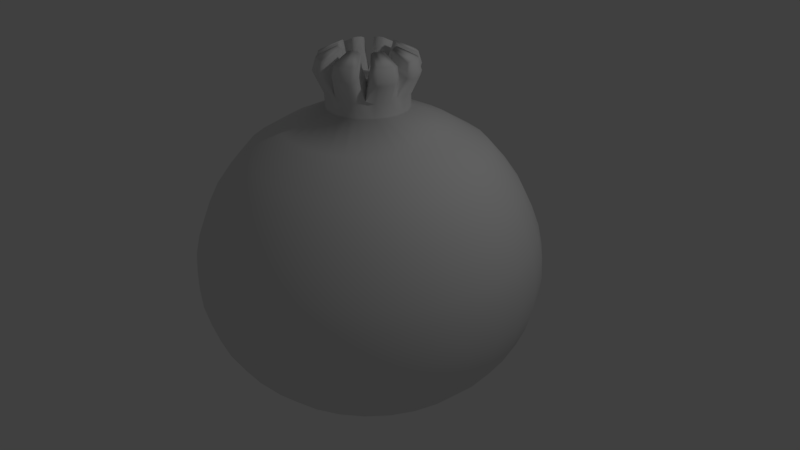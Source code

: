 # Source: moonberry.blend  (saved by Blender 2.78.0; exported with 4.5.12 LTS)
import bpy
from mathutils import Matrix  # noqa: F401  (used for matrix-valued properties, if any)

bpy.ops.wm.read_factory_settings(use_empty=True)
scene = bpy.context.scene
scene.name = 'Scene'

# ---- collections
col_collection_1 = bpy.data.collections.new('Collection 1'); scene.collection.children.link(col_collection_1)

# ---- materials (node trees are filled in below, after node groups)
mat_material_001 = bpy.data.materials.new('Material.001')
mat_material_001.alpha_threshold = 0.0
mat_material_001.use_transparent_shadow = False
mat_material_001.roughness = 0.5

# ---- material node trees

# ---- world
world_world = bpy.data.worlds.new('World'); scene.world = world_world
world_world.color = (0.05088, 0.05088, 0.05088)
world_world.use_sun_shadow = False
world_world.sun_shadow_jitter_overblur = 0.0
world_world.cycles.sampling_method = 'MANUAL'

# ---- cameras
cam_camera = bpy.data.cameras.new('Camera')
cam_camera.clip_end = 100.0
cam_camera.lens = 35.0
cam_camera.sensor_width = 32.0
cam_camera.sensor_height = 18.0
cam_camera.ortho_scale = 7.314
cam_camera.dof.focus_distance = 0.0
cam_camera.dof.aperture_fstop = 128.0

# ---- lights
light_lamp = bpy.data.lights.new('Lamp', 'POINT')
light_lamp.transmission_factor = 0.0
light_lamp.cutoff_distance = 30.0
light_lamp.energy = 100.0
light_lamp.shadow_buffer_clip_start = 1.001
light_lamp.shadow_soft_size = 0.1
light_lamp.shadow_maximum_resolution = 0.006
light_lamp.use_absolute_resolution = True

# ---- meshes
me_cylinder = bpy.data.meshes.new('Cylinder')
me_cylinder.from_pydata([(0.1072, 1.191, -0.9969), (0.09507, 0.512, 1.026), (0.3395, 1.168, -0.9969), (0.1891, 0.3889, 1.02), (0.5629, 1.1, -0.9969), (0.2679, 0.3663, 1.02), (0.7688, 0.9901, -0.9969), (0.3405, 0.3297, 1.02), (0.9492, 0.842, -0.9969), (0.4932, 0.3536, 1.026), (1.097, 0.6616, -0.9969), (0.5063, 0.2412, 1.043), (1.207, 0.4557, -0.9969), (0.5451, 0.1726, 1.043), (1.275, 0.2323, -0.9969), (0.569, 0.09827, 1.043), (1.298, 3.337e-08, -0.9969), (0.6699, 0.0003483, 1.04), (1.275, -0.2323, -0.9969), (0.5677, -0.09768, 1.042), (1.207, -0.4557, -0.9969), (0.5438, -0.1721, 1.042), (1.097, -0.6616, -0.9969), (0.505, -0.2406, 1.042), (0.9492, -0.842, -0.9969), (0.5045, -0.3828, 1.04), (0.7688, -0.9901, -0.9969), (0.3606, -0.3788, 1.043), (0.5629, -1.1, -0.9969), (0.288, -0.4154, 1.043), (0.3395, -1.168, -0.9969), (0.2093, -0.438, 1.043), (0.1072, -1.191, -0.9969), (0.1071, -0.5416, 1.04), (-0.1251, -1.168, -0.9969), (0.004975, -0.4384, 1.043), (-0.3485, -1.1, -0.9969), (-0.0738, -0.4158, 1.043), (-0.5544, -0.9901, -0.9969), (-0.1464, -0.3792, 1.043), (-0.7348, -0.842, -0.9969), (-0.2909, -0.3833, 1.04), (-0.8829, -0.6616, -0.9969), (-0.2918, -0.2411, 1.043), (-0.9929, -0.4557, -0.9969), (-0.3306, -0.1726, 1.043), (-1.061, -0.2323, -0.9969), (-0.3545, -0.09819, 1.043), (-1.084, 1.096e-06, -0.9969), (-0.4559, -8.235e-05, 1.04), (-1.061, 0.2323, -0.9969), (-0.3541, 0.09805, 1.043), (-0.9929, 0.4557, -0.9969), (-0.3302, 0.1724, 1.043), (-0.8829, 0.6616, -0.9969), (-0.2914, 0.241, 1.043), (-0.7348, 0.842, -0.9969), (-0.2907, 0.3831, 1.04), (-0.5544, 0.9901, -0.9969), (-0.1463, 0.379, 1.043), (-0.3485, 1.1, -0.9969), (-0.07372, 0.4156, 1.043), (-0.1251, 1.168, -0.9969), (0.005059, 0.4382, 1.043), (0.1072, 5.236, 0.0), (1.129, 5.135, 0.0), (2.111, 4.837, 0.0), (3.016, 4.353, 0.0), (3.809, 3.702, 0.0), (4.46, 2.909, 0.0), (4.944, 2.004, 0.0), (5.242, 1.021, 0.0), (5.343, -8.263e-07, 0.0), (5.242, -1.021, 0.0), (4.944, -2.004, 0.0), (4.46, -2.909, 0.0), (3.809, -3.702, 0.0), (3.016, -4.353, 0.0), (2.111, -4.837, 0.0), (1.129, -5.135, 0.0), (0.1072, -5.236, 0.0), (-0.9142, -5.135, 0.0), (-1.896, -4.837, 0.0), (-2.802, -4.353, 0.0), (-3.595, -3.702, 0.0), (-4.246, -2.909, 0.0), (-4.73, -2.004, 0.0), (-5.028, -1.021, 0.0), (-5.128, 3.825e-06, 0.0), (-5.028, 1.021, 0.0), (-4.73, 2.004, 0.0), (-4.246, 2.909, 0.0), (-3.595, 3.702, 0.0), (-2.802, 4.353, 0.0), (-1.896, 4.837, 0.0), (-0.9142, 5.135, 0.0), (1.041, 4.696, -0.5), (1.939, 4.424, -0.5), (2.767, 3.981, -0.5), (3.493, 3.386, -0.5), (4.088, 2.66, -0.5), (4.531, 1.832, -0.5), (4.803, 0.9341, -0.5), (4.895, -7.772e-07, -0.5), (4.803, -0.9341, -0.5), (4.531, -1.832, -0.5), (4.088, -2.66, -0.5), (3.493, -3.386, -0.5), (2.767, -3.981, -0.5), (1.939, -4.424, -0.5), (1.041, -4.696, -0.5), (0.1072, -4.788, -0.5), (-0.8269, -4.696, -0.5), (-1.725, -4.424, -0.5), (-2.553, -3.981, -0.5), (-3.278, -3.386, -0.5), (-3.874, -2.66, -0.5), (-4.316, -1.832, -0.5), (-4.589, -0.9341, -0.5), (-4.681, 3.488e-06, -0.5), (-4.589, 0.9341, -0.5), (-4.316, 1.832, -0.5), (-3.874, 2.66, -0.5), (-3.278, 3.386, -0.5), (-2.553, 3.981, -0.5), (-1.725, 4.424, -0.5), (-0.8269, 4.696, -0.5), (0.1072, 4.788, -0.5), (0.1072, 4.112, 0.5), (0.9093, 4.033, 0.5), (1.681, 3.799, 0.5), (2.391, 3.419, 0.5), (3.014, 2.907, 0.5), (3.526, 2.284, 0.5), (3.906, 1.573, 0.5), (4.14, 0.8021, 0.5), (4.219, -5.763e-07, 0.5), (4.14, -0.8021, 0.5), (3.906, -1.573, 0.5), (3.526, -2.284, 0.5), (3.014, -2.907, 0.5), (2.391, -3.419, 0.5), (1.681, -3.799, 0.5), (0.9093, -4.033, 0.5), (0.1072, -4.112, 0.5), (-0.6949, -4.033, 0.5), (-1.466, -3.799, 0.5), (-2.177, -3.419, 0.5), (-2.8, -2.907, 0.5), (-3.311, -2.284, 0.5), (-3.691, -1.573, 0.5), (-3.925, -0.8021, 0.5), (-4.004, 3.078e-06, 0.5), (-3.925, 0.8021, 0.5), (-3.691, 1.573, 0.5), (-3.311, 2.284, 0.5), (-2.8, 2.907, 0.5), (-2.177, 3.419, 0.5), (-1.466, 3.799, 0.5), (-0.6949, 4.033, 0.5), (0.1072, 2.535, 0.75), (0.6017, 2.486, 0.75), (1.077, 2.342, 0.75), (1.516, 2.108, 0.75), (1.9, 1.792, 0.75), (2.215, 1.408, 0.75), (2.449, 0.9701, 0.75), (2.593, 0.4945, 0.75), (2.642, -2.505e-07, 0.75), (2.593, -0.4945, 0.75), (2.449, -0.9701, 0.75), (2.215, -1.408, 0.75), (1.9, -1.792, 0.75), (1.516, -2.108, 0.75), (1.077, -2.342, 0.75), (0.6017, -2.486, 0.75), (0.1072, -2.535, 0.75), (-0.3873, -2.486, 0.75), (-0.8629, -2.342, 0.75), (-1.301, -2.108, 0.75), (-1.685, -1.792, 0.75), (-2.001, -1.408, 0.75), (-2.235, -0.9701, 0.75), (-2.379, -0.4945, 0.75), (-2.428, 2.001e-06, 0.75), (-2.379, 0.4945, 0.75), (-2.235, 0.9701, 0.75), (-2.001, 1.408, 0.75), (-1.685, 1.792, 0.75), (-1.301, 2.108, 0.75), (-0.8629, 2.342, 0.75), (-0.3873, 2.486, 0.75), (1.055, 4.763, 0.25), (1.966, 4.487, 0.25), (2.805, 4.038, 0.25), (3.541, 3.434, 0.25), (4.145, 2.698, 0.25), (4.594, 1.859, 0.25), (4.87, 0.9475, 0.25), (4.964, -7.969e-07, 0.25), (4.87, -0.9475, 0.25), (4.594, -1.859, 0.25), (4.145, -2.698, 0.25), (3.541, -3.434, 0.25), (2.805, -4.038, 0.25), (1.966, -4.487, 0.25), (1.055, -4.763, 0.25), (0.1072, -4.857, 0.25), (-0.8403, -4.763, 0.25), (-1.751, -4.487, 0.25), (-2.591, -4.038, 0.25), (-3.327, -3.434, 0.25), (-3.931, -2.698, 0.25), (-4.38, -1.859, 0.25), (-4.656, -0.9475, 0.25), (-4.749, 3.52e-06, 0.25), (-4.656, 0.9475, 0.25), (-4.38, 1.859, 0.25), (-3.931, 2.698, 0.25), (-3.327, 3.434, 0.25), (-2.591, 4.038, 0.25), (-1.751, 4.487, 0.25), (-0.8403, 4.763, 0.25), (0.1072, 4.857, 0.25), (0.1072, 5.215, -0.25), (1.125, 5.115, -0.25), (2.103, 4.818, -0.25), (3.004, 4.336, -0.25), (3.795, 3.687, -0.25), (4.443, 2.897, -0.25), (4.925, 1.996, -0.25), (5.222, 1.017, -0.25), (5.322, -8.428e-07, -0.25), (5.222, -1.017, -0.25), (4.925, -1.996, -0.25), (4.443, -2.897, -0.25), (3.795, -3.687, -0.25), (3.004, -4.336, -0.25), (2.103, -4.818, -0.25), (1.125, -5.115, -0.25), (0.1072, -5.215, -0.25), (-0.9101, -5.115, -0.25), (-1.888, -4.818, -0.25), (-2.79, -4.336, -0.25), (-3.58, -3.687, -0.25), (-4.229, -2.897, -0.25), (-4.711, -1.996, -0.25), (-5.007, -1.017, -0.25), (-5.108, 3.82e-06, -0.25), (-5.007, 1.017, -0.25), (-4.711, 1.996, -0.25), (-4.229, 2.897, -0.25), (-3.58, 3.687, -0.25), (-2.79, 4.336, -0.25), (-1.888, 4.818, -0.25), (-0.9101, 5.115, -0.25), (0.8375, 3.672, -0.75), (1.54, 3.459, -0.75), (2.187, 3.113, -0.75), (2.754, 2.647, -0.75), (3.22, 2.08, -0.75), (3.566, 1.433, -0.75), (3.779, 0.7303, -0.75), (3.851, -5.356e-07, -0.75), (3.779, -0.7303, -0.75), (3.566, -1.433, -0.75), (3.22, -2.08, -0.75), (2.754, -2.647, -0.75), (2.187, -3.113, -0.75), (1.54, -3.459, -0.75), (0.8375, -3.672, -0.75), (0.1072, -3.744, -0.75), (-0.6231, -3.672, -0.75), (-1.325, -3.459, -0.75), (-1.973, -3.113, -0.75), (-2.54, -2.647, -0.75), (-3.006, -2.08, -0.75), (-3.351, -1.433, -0.75), (-3.564, -0.7303, -0.75), (-3.636, 2.785e-06, -0.75), (-3.564, 0.7303, -0.75), (-3.351, 1.433, -0.75), (-3.005, 2.08, -0.75), (-2.54, 2.647, -0.75), (-1.973, 3.113, -0.75), (-1.325, 3.459, -0.75), (-0.6231, 3.672, -0.75), (0.1072, 3.744, -0.75), (0.6555, 2.757, -0.8777), (1.183, 2.597, -0.8777), (1.669, 2.337, -0.8777), (2.095, 1.987, -0.8777), (2.444, 1.561, -0.8777), (2.704, 1.076, -0.8777), (2.864, 0.5483, -0.8777), (2.918, -3.316e-07, -0.8777), (2.864, -0.5483, -0.8777), (2.704, -1.076, -0.8777), (2.444, -1.561, -0.8777), (2.095, -1.987, -0.8777), (1.669, -2.337, -0.8777), (1.183, -2.597, -0.8777), (0.6555, -2.757, -0.8777), (0.1072, -2.811, -0.8777), (-0.4411, -2.757, -0.8777), (-0.9684, -2.597, -0.8777), (-1.454, -2.337, -0.8777), (-1.88, -1.987, -0.8777), (-2.23, -1.561, -0.8777), (-2.489, -1.076, -0.8777), (-2.649, -0.5483, -0.8777), (-2.703, 2.165e-06, -0.8777), (-2.649, 0.5483, -0.8777), (-2.489, 1.076, -0.8777), (-2.23, 1.561, -0.8777), (-1.88, 1.987, -0.8777), (-1.454, 2.337, -0.8777), (-0.9683, 2.597, -0.8777), (-0.4411, 2.757, -0.8777), (0.1072, 2.811, -0.8777), (0.1072, 4.362, -0.625), (0.9581, 4.278, -0.625), (1.776, 4.03, -0.625), (2.53, 3.627, -0.625), (3.191, 3.084, -0.625), (3.734, 2.423, -0.625), (4.137, 1.669, -0.625), (4.385, 0.8509, -0.625), (4.469, -6.471e-07, -0.625), (4.385, -0.8509, -0.625), (4.137, -1.669, -0.625), (3.734, -2.423, -0.625), (3.191, -3.084, -0.625), (2.53, -3.627, -0.625), (1.776, -4.03, -0.625), (0.9581, -4.278, -0.625), (0.1072, -4.362, -0.625), (-0.7437, -4.278, -0.625), (-1.562, -4.03, -0.625), (-2.316, -3.627, -0.625), (-2.977, -3.084, -0.625), (-3.519, -2.423, -0.625), (-3.923, -1.669, -0.625), (-4.171, -0.8509, -0.625), (-4.255, 3.237e-06, -0.625), (-4.171, 0.8509, -0.625), (-3.923, 1.669, -0.625), (-3.519, 2.423, -0.625), (-2.977, 3.084, -0.625), (-2.316, 3.627, -0.625), (-1.562, 4.03, -0.625), (-0.7437, 4.278, -0.625), (1.093, 4.954, -0.375), (2.04, 4.666, -0.375), (2.913, 4.2, -0.375), (3.679, 3.571, -0.375), (4.307, 2.806, -0.375), (4.773, 1.933, -0.375), (5.061, 0.9853, -0.375), (5.158, -8.38e-07, -0.375), (5.061, -0.9853, -0.375), (4.773, -1.933, -0.375), (4.307, -2.806, -0.375), (3.679, -3.571, -0.375), (2.913, -4.2, -0.375), (2.04, -4.666, -0.375), (1.093, -4.954, -0.375), (0.1072, -5.051, -0.375), (-0.8781, -4.954, -0.375), (-1.826, -4.666, -0.375), (-2.699, -4.2, -0.375), (-3.464, -3.571, -0.375), (-4.092, -2.806, -0.375), (-4.559, -1.933, -0.375), (-4.846, -0.9853, -0.375), (-4.944, 3.661e-06, -0.375), (-4.846, 0.9854, -0.375), (-4.559, 1.933, -0.375), (-4.092, 2.806, -0.375), (-3.464, 3.571, -0.375), (-2.699, 4.2, -0.375), (-1.826, 4.666, -0.375), (-0.8781, 4.954, -0.375), (0.1072, 5.051, -0.375), (0.1072, 5.27, -0.125), (1.135, 5.168, -0.125), (2.124, 4.869, -0.125), (3.035, 4.382, -0.125), (3.833, 3.726, -0.125), (4.489, 2.928, -0.125), (4.976, 2.017, -0.125), (5.276, 1.028, -0.125), (5.377, -8.304e-07, -0.125), (5.276, -1.028, -0.125), (4.976, -2.017, -0.125), (4.489, -2.928, -0.125), (3.833, -3.726, -0.125), (3.035, -4.382, -0.125), (2.124, -4.869, -0.125), (1.135, -5.168, -0.125), (0.1072, -5.27, -0.125), (-0.9209, -5.168, -0.125), (-1.909, -4.869, -0.125), (-2.82, -4.382, -0.125), (-3.619, -3.726, -0.125), (-4.274, -2.928, -0.125), (-4.761, -2.017, -0.125), (-5.061, -1.028, -0.125), (-5.162, 3.855e-06, -0.125), (-5.061, 1.028, -0.125), (-4.761, 2.017, -0.125), (-4.274, 2.928, -0.125), (-3.619, 3.726, -0.125), (-2.82, 4.382, -0.125), (-1.909, 4.869, -0.125), (-0.9209, 5.168, -0.125), (1.101, 4.996, 0.125), (2.056, 4.706, 0.125), (2.937, 4.235, 0.125), (3.709, 3.602, 0.125), (4.342, 2.83, 0.125), (4.813, 1.949, 0.125), (5.103, 0.9937, 0.125), (5.201, -8.357e-07, 0.125), (5.103, -0.9937, 0.125), (4.813, -1.949, 0.125), (4.342, -2.83, 0.125), (3.709, -3.602, 0.125), (2.937, -4.235, 0.125), (2.056, -4.706, 0.125), (1.101, -4.996, 0.125), (0.1072, -5.094, 0.125), (-0.8865, -4.996, 0.125), (-1.842, -4.706, 0.125), (-2.723, -4.235, 0.125), (-3.494, -3.602, 0.125), (-4.128, -2.83, 0.125), (-4.599, -1.949, 0.125), (-4.888, -0.9937, 0.125), (-4.986, 3.698e-06, 0.125), (-4.888, 0.9937, 0.125), (-4.599, 1.949, 0.125), (-4.128, 2.83, 0.125), (-3.494, 3.602, 0.125), (-2.723, 4.235, 0.125), (-1.842, 4.706, 0.125), (-0.8865, 4.996, 0.125), (0.1072, 5.094, 0.125), (0.1072, 4.551, 0.375), (0.9951, 4.464, 0.375), (1.849, 4.205, 0.375), (2.636, 3.784, 0.375), (3.325, 3.218, 0.375), (3.891, 2.529, 0.375), (4.312, 1.742, 0.375), (4.571, 0.8879, 0.375), (4.658, -6.666e-07, 0.375), (4.571, -0.8879, 0.375), (4.312, -1.742, 0.375), (3.891, -2.529, 0.375), (3.325, -3.218, 0.375), (2.636, -3.784, 0.375), (1.849, -4.205, 0.375), (0.9951, -4.464, 0.375), (0.1072, -4.551, 0.375), (-0.7807, -4.464, 0.375), (-1.634, -4.205, 0.375), (-2.421, -3.784, 0.375), (-3.111, -3.218, 0.375), (-3.677, -2.529, 0.375), (-4.098, -1.742, 0.375), (-4.357, -0.8879, 0.375), (-4.444, 3.368e-06, 0.375), (-4.357, 0.8879, 0.375), (-4.098, 1.742, 0.375), (-3.677, 2.529, 0.375), (-3.111, 3.218, 0.375), (-2.421, 3.784, 0.375), (-1.634, 4.205, 0.375), (-0.7807, 4.464, 0.375), (0.8033, 3.5, 0.625), (1.473, 3.297, 0.625), (2.09, 2.967, 0.625), (2.63, 2.523, 0.625), (3.074, 1.982, 0.625), (3.404, 1.365, 0.625), (3.607, 0.6961, 0.625), (3.675, -4.886e-07, 0.625), (3.607, -0.6961, 0.625), (3.404, -1.365, 0.625), (3.074, -1.982, 0.625), (2.63, -2.523, 0.625), (2.09, -2.967, 0.625), (1.473, -3.297, 0.625), (0.8033, -3.5, 0.625), (0.1072, -3.568, 0.625), (-0.5889, -3.5, 0.625), (-1.258, -3.297, 0.625), (-1.875, -2.967, 0.625), (-2.416, -2.523, 0.625), (-2.86, -1.982, 0.625), (-3.189, -1.365, 0.625), (-3.392, -0.6961, 0.625), (-3.461, 2.673e-06, 0.625), (-3.392, 0.6961, 0.625), (-3.189, 1.365, 0.625), (-2.86, 1.982, 0.625), (-2.416, 2.523, 0.625), (-1.875, 2.967, 0.625), (-1.258, 3.297, 0.625), (-0.5889, 3.5, 0.625), (0.1072, 3.568, 0.625), (0.1072, 1.229, 0.8678), (0.3469, 1.205, 0.8678), (0.5774, 1.135, 0.8678), (0.7899, 1.022, 0.8678), (0.9761, 0.8689, 0.8678), (1.129, 0.6827, 0.8678), (1.242, 0.4702, 0.8678), (1.312, 0.2397, 0.8678), (1.336, 2.657e-08, 0.8678), (1.312, -0.2397, 0.8678), (1.242, -0.4702, 0.8678), (1.129, -0.6827, 0.8678), (0.9761, -0.8689, 0.8678), (0.7899, -1.022, 0.8678), (0.5774, -1.135, 0.8678), (0.3469, -1.205, 0.8678), (0.1072, -1.229, 0.8678), (-0.1325, -1.205, 0.8678), (-0.363, -1.135, 0.8678), (-0.5755, -1.022, 0.8678), (-0.7617, -0.8689, 0.8678), (-0.9145, -0.6827, 0.8678), (-1.028, -0.4702, 0.8678), (-1.098, -0.2397, 0.8678), (-1.122, 1.12e-06, 0.8678), (-1.098, 0.2397, 0.8678), (-1.028, 0.4702, 0.8678), (-0.9145, 0.6827, 0.8678), (-0.7617, 0.8689, 0.8678), (-0.5755, 1.022, 0.8678), (-0.363, 1.135, 0.8678), (-0.1325, 1.205, 0.8678), (0.09709, 1.177, 0.9552), (0.3434, 1.188, 0.9342), (0.5706, 1.119, 0.9342), (0.7799, 1.007, 0.9342), (0.9485, 0.8254, 0.9552), (1.151, 0.6884, 0.9519), (1.263, 0.4791, 0.9519), (1.332, 0.2519, 0.9519), (1.311, 0.0002902, 0.9667), (1.331, -0.2515, 0.9514), (1.262, -0.4786, 0.9514), (1.15, -0.688, 0.9514), (0.9579, -0.8496, 0.9666), (0.795, -1.044, 0.9518), (0.5857, -1.156, 0.9518), (0.3585, -1.224, 0.9518), (0.1071, -1.202, 0.967), (-0.1442, -1.225, 0.952), (-0.3714, -1.156, 0.952), (-0.5807, -1.044, 0.952), (-0.7441, -0.8501, 0.967), (-0.9369, -0.6883, 0.9518), (-1.049, -0.479, 0.9518), (-1.118, -0.2519, 0.9518), (-1.097, -6.806e-05, 0.9668), (-1.117, 0.2517, 0.9517), (-1.049, 0.4789, 0.9517), (-0.9367, 0.6882, 0.9517), (-0.7439, 0.8499, 0.9669), (-0.5807, 1.044, 0.9519), (-0.3713, 1.156, 0.9519), (-0.1442, 1.225, 0.9519), (0.7193, 0.3304, 1.143), (0.7479, 0.4594, 1.134), (0.7582, 0.2618, 1.143), (0.7821, 0.1873, 1.143), (0.8943, 0.1195, 1.134), (1.198, 0.8935, 1.076), (1.402, 0.7997, 1.066), (1.517, 0.585, 1.066), (1.588, 0.3521, 1.066), (1.511, 0.1402, 1.076), (0.2046, 0.4268, 1.037), (0.1328, 0.5415, 1.028), (0.1529, 1.176, 0.9701), (0.2835, 0.4042, 1.037), (0.3562, 0.3675, 1.037), (0.4863, 0.4007, 1.028), (0.3648, 1.255, 0.9605), (0.5977, 1.185, 0.9605), (0.8124, 1.07, 0.9605), (0.9083, 0.8641, 0.9701), (0.2964, 0.6509, 1.145), (0.2247, 0.7656, 1.135), (0.2448, 1.4, 1.077), (0.3753, 0.6283, 1.145), (0.448, 0.5916, 1.145), (0.5781, 0.6248, 1.135), (0.4566, 1.479, 1.068), (0.6896, 1.409, 1.068), (0.9043, 1.294, 1.068), (1.0, 1.088, 1.077), (-0.02937, 1.398, 1.086), (-0.009251, 0.7631, 1.144), (-0.2326, 0.5891, 1.153), (-0.3627, 0.6223, 1.144), (-0.1599, 0.6258, 1.153), (-0.081, 0.6484, 1.153), (-0.7847, 1.086, 1.086), (-0.6889, 1.291, 1.076), (-0.4742, 1.406, 1.076), (-0.2412, 1.477, 1.076), (-0.565, 0.1861, 1.152), (-0.6772, 0.1184, 1.142), (-0.541, 0.2606, 1.152), (-0.5022, 0.3293, 1.152), (-0.5308, 0.4583, 1.142), (-1.294, 0.1391, 1.085), (-1.37, 0.3509, 1.075), (-1.3, 0.5839, 1.075), (-1.185, 0.7986, 1.075), (-0.9812, 0.8923, 1.085), (-0.5039, -0.33, 1.143), (-0.5325, -0.459, 1.133), (-0.5428, -0.2614, 1.143), (-0.5667, -0.1869, 1.143), (-0.679, -0.1191, 1.133), (-0.983, -0.8931, 1.076), (-1.187, -0.7993, 1.066), (-1.301, -0.5846, 1.066), (-1.372, -0.3517, 1.066), (-1.296, -0.1398, 1.076), (-0.08144, -0.6495, 1.144), (-0.009686, -0.7642, 1.134), (-0.1603, -0.6269, 1.144), (-0.2331, -0.5902, 1.144), (-0.3632, -0.6234, 1.134), (-0.02981, -1.399, 1.077), (-0.2416, -1.478, 1.067), (-0.4746, -1.407, 1.067), (-0.6893, -1.293, 1.067), (-0.7851, -1.087, 1.077), (0.4466, -0.588, 1.143), (0.5767, -0.6212, 1.133), (0.3738, -0.6247, 1.143), (0.2949, -0.6473, 1.143), (0.2232, -0.762, 1.133), (0.9986, -1.085, 1.076), (0.9028, -1.29, 1.066), (0.6881, -1.405, 1.066), (0.4551, -1.476, 1.066), (0.2433, -1.397, 1.076), (0.7748, -0.1842, 1.14), (0.8871, -0.1165, 1.13), (0.7509, -0.2587, 1.14), (0.712, -0.3274, 1.14), (0.7406, -0.4564, 1.13), (1.504, -0.1372, 1.073), (1.58, -0.349, 1.063), (1.51, -0.582, 1.063), (1.395, -0.7967, 1.063), (1.191, -0.8904, 1.073), (-0.5412, -0.3456, 1.161), (-0.5699, -0.4746, 1.151), (-0.5801, -0.277, 1.161), (-0.6041, -0.2025, 1.161), (-0.7163, -0.1347, 1.151), (-1.02, -0.9087, 1.093), (-1.224, -0.8149, 1.084), (-1.339, -0.6002, 1.084), (-1.409, -0.3673, 1.084), (-1.333, -0.1554, 1.093), (-0.09666, -0.6866, 1.162), (-0.02491, -0.8013, 1.152), (-0.1756, -0.664, 1.162), (-0.2483, -0.6273, 1.162), (-0.3784, -0.6605, 1.152), (-0.04503, -1.436, 1.094), (-0.2569, -1.515, 1.085), (-0.4898, -1.444, 1.085), (-0.7045, -1.33, 1.085), (-0.8004, -1.124, 1.094), (0.7568, 0.3461, 1.171), (0.7854, 0.4751, 1.161), (0.7956, 0.2775, 1.171), (0.8196, 0.203, 1.171), (0.9318, 0.1352, 1.161), (1.236, 0.9092, 1.103), (1.44, 0.8154, 1.094), (1.554, 0.6007, 1.094), (1.625, 0.3677, 1.094), (1.549, 0.1559, 1.103), (0.3117, 0.6882, 1.172), (0.24, 0.8029, 1.163), (0.2601, 1.437, 1.105), (0.3906, 0.6656, 1.172), (0.4633, 0.6289, 1.172), (0.5934, 0.6621, 1.163), (0.4719, 1.517, 1.095), (0.7049, 1.446, 1.095), (0.9196, 1.331, 1.095), (1.015, 1.125, 1.105), (0.4617, -0.6248, 1.17), (0.5918, -0.658, 1.161), (0.3889, -0.6615, 1.17), (0.31, -0.6841, 1.17), (0.2383, -0.7988, 1.161), (1.014, -1.121, 1.103), (0.9179, -1.327, 1.093), (0.7032, -1.442, 1.093), (0.4702, -1.513, 1.093), (0.2584, -1.433, 1.103), (0.8113, -0.1995, 1.167), (0.9235, -0.1317, 1.157), (0.7873, -0.274, 1.167), (0.7485, -0.3426, 1.167), (0.7771, -0.4716, 1.157), (1.54, -0.1524, 1.1), (1.617, -0.3643, 1.09), (1.546, -0.5972, 1.09), (1.431, -0.8119, 1.09), (1.228, -0.9057, 1.1), (-0.5412, -0.3456, 1.17), (-0.5699, -0.4746, 1.161), (-0.5801, -0.277, 1.17), (-0.6041, -0.2025, 1.17), (-0.7163, -0.1347, 1.161), (-1.02, -0.9087, 1.103), (-1.224, -0.8149, 1.093), (-1.339, -0.6002, 1.093), (-1.409, -0.3673, 1.093), (-1.333, -0.1554, 1.103), (-0.09666, -0.6866, 1.171), (-0.02491, -0.8013, 1.162), (-0.1756, -0.664, 1.171), (-0.2483, -0.6273, 1.171), (-0.3784, -0.6605, 1.162), (-0.04503, -1.436, 1.104), (-0.2569, -1.515, 1.095), (-0.4898, -1.444, 1.095), (-0.7045, -1.33, 1.095), (-0.8004, -1.124, 1.104), (-0.05468, 1.398, 1.162), (-0.02785, 0.8352, 1.213), (-0.3051, 0.7143, 1.22), (-0.3995, 0.6864, 1.213), (-0.2145, 0.7608, 1.22), (-0.1163, 0.7895, 1.22), (-0.7677, 1.104, 1.162), (-0.6467, 1.24, 1.162), (-0.4499, 1.345, 1.162), (-0.2363, 1.41, 1.162), (-0.7032, 0.2224, 1.218), (-0.7484, 0.1372, 1.212), (-0.6734, 0.3168, 1.218), (-0.625, 0.4038, 1.218), (-0.5944, 0.4963, 1.212), (-1.296, 0.1648, 1.16), (-1.306, 0.3458, 1.16), (-1.242, 0.5588, 1.16), (-1.136, 0.7552, 1.16), (-1.0, 0.875, 1.16), (0.8425, 0.4051, 1.219), (0.8119, 0.4976, 1.213), (0.8909, 0.3181, 1.219), (0.9207, 0.2237, 1.219), (0.9659, 0.1385, 1.213), (1.218, 0.8763, 1.162), (1.354, 0.7565, 1.162), (1.459, 0.5601, 1.162), (1.524, 0.3471, 1.162), (1.513, 0.1661, 1.162), (0.3318, 0.7923, 1.221), (0.2434, 0.8379, 1.214), (0.2702, 1.401, 1.163), (0.4301, 0.7636, 1.221), (0.5206, 0.7171, 1.221), (0.6151, 0.6892, 1.214), (0.4518, 1.413, 1.163), (0.6654, 1.348, 1.163), (0.8623, 1.243, 1.163), (0.9832, 1.107, 1.163), (0.519, -0.713, 1.219), (0.6134, -0.6851, 1.212), (0.4284, -0.7595, 1.219), (0.3302, -0.7882, 1.219), (0.2417, -0.8338, 1.212), (0.9816, -1.103, 1.161), (0.8606, -1.239, 1.161), (0.6637, -1.344, 1.161), (0.4501, -1.409, 1.161), (0.2685, -1.397, 1.161), (0.9124, -0.2202, 1.215), (0.9575, -0.135, 1.209), (0.8826, -0.3146, 1.215), (0.8342, -0.4016, 1.215), (0.8036, -0.4941, 1.209), (1.505, -0.1626, 1.158), (1.516, -0.3436, 1.158), (1.451, -0.5566, 1.158), (1.346, -0.753, 1.158), (1.21, -0.8728, 1.158), (-0.627, -0.4046, 1.219), (-0.5964, -0.4971, 1.212), (-0.6754, -0.3176, 1.219), (-0.7052, -0.2232, 1.219), (-0.7503, -0.138, 1.212), (-1.002, -0.8758, 1.161), (-1.138, -0.756, 1.161), (-1.244, -0.5596, 1.161), (-1.308, -0.3466, 1.161), (-1.298, -0.1656, 1.161), (-0.1168, -0.7907, 1.22), (-0.02835, -0.8364, 1.214), (-0.215, -0.7621, 1.22), (-0.3056, -0.7156, 1.22), (-0.4, -0.6876, 1.214), (-0.05518, -1.399, 1.162), (-0.2368, -1.411, 1.162), (-0.4504, -1.346, 1.162), (-0.6472, -1.241, 1.162), (-0.7682, -1.105, 1.162)], [], [(9, 548, 595, 591), (544, 1, 587, 588), (547, 546, 593, 594), (3, 5, 589, 586), (13, 15, 579, 578), (548, 9, 577, 581), (15, 17, 580, 579), (550, 549, 582, 583), (553, 552, 661, 662), (17, 19, 656, 657), (19, 21, 658, 656), (554, 553, 662, 663), (29, 31, 649, 648), (31, 33, 650, 649), (560, 559, 654, 655), (557, 556, 651, 652), (35, 37, 638, 636), (564, 563, 644, 645), (41, 564, 645, 640), (37, 39, 639, 638), (47, 49, 630, 629), (49, 568, 635, 630), (567, 566, 633, 634), (564, 41, 627, 631), (568, 49, 617, 621), (51, 53, 618, 616), (53, 55, 619, 618), (571, 570, 623, 624), (573, 572, 612, 613), (572, 57, 609, 612), (3, 1, 63, 61, 59, 57, 55, 53, 51, 49, 47, 45, 43, 41, 39, 37, 35, 33, 31, 29, 27, 25, 23, 21, 19, 17, 15, 13, 11, 9, 7, 5), (1, 544, 606, 607), (574, 573, 613, 614), (0, 2, 4, 6, 8, 10, 12, 14, 16, 18, 20, 22, 24, 26, 28, 30, 32, 34, 36, 38, 40, 42, 44, 46, 48, 50, 52, 54, 56, 58, 60, 62), (415, 95, 64, 384), (414, 94, 95, 415), (413, 93, 94, 414), (412, 92, 93, 413), (411, 91, 92, 412), (410, 90, 91, 411), (409, 89, 90, 410), (408, 88, 89, 409), (407, 87, 88, 408), (406, 86, 87, 407), (405, 85, 86, 406), (404, 84, 85, 405), (403, 83, 84, 404), (402, 82, 83, 403), (401, 81, 82, 402), (400, 80, 81, 401), (399, 79, 80, 400), (398, 78, 79, 399), (397, 77, 78, 398), (396, 76, 77, 397), (395, 75, 76, 396), (394, 74, 75, 395), (393, 73, 74, 394), (392, 72, 73, 393), (391, 71, 72, 392), (390, 70, 71, 391), (389, 69, 70, 390), (388, 68, 69, 389), (387, 67, 68, 388), (386, 66, 67, 387), (385, 65, 66, 386), (384, 64, 65, 385), (320, 127, 96, 321), (321, 96, 97, 322), (322, 97, 98, 323), (323, 98, 99, 324), (324, 99, 100, 325), (325, 100, 101, 326), (326, 101, 102, 327), (327, 102, 103, 328), (328, 103, 104, 329), (329, 104, 105, 330), (330, 105, 106, 331), (331, 106, 107, 332), (332, 107, 108, 333), (333, 108, 109, 334), (334, 109, 110, 335), (335, 110, 111, 336), (336, 111, 112, 337), (337, 112, 113, 338), (338, 113, 114, 339), (339, 114, 115, 340), (340, 115, 116, 341), (341, 116, 117, 342), (342, 117, 118, 343), (343, 118, 119, 344), (344, 119, 120, 345), (345, 120, 121, 346), (346, 121, 122, 347), (347, 122, 123, 348), (348, 123, 124, 349), (349, 124, 125, 350), (350, 125, 126, 351), (351, 126, 127, 320), (479, 159, 128, 448), (478, 158, 159, 479), (477, 157, 158, 478), (476, 156, 157, 477), (475, 155, 156, 476), (474, 154, 155, 475), (473, 153, 154, 474), (472, 152, 153, 473), (471, 151, 152, 472), (470, 150, 151, 471), (469, 149, 150, 470), (468, 148, 149, 469), (467, 147, 148, 468), (466, 146, 147, 467), (465, 145, 146, 466), (464, 144, 145, 465), (463, 143, 144, 464), (462, 142, 143, 463), (461, 141, 142, 462), (460, 140, 141, 461), (459, 139, 140, 460), (458, 138, 139, 459), (457, 137, 138, 458), (456, 136, 137, 457), (455, 135, 136, 456), (454, 134, 135, 455), (453, 133, 134, 454), (452, 132, 133, 453), (451, 131, 132, 452), (450, 130, 131, 451), (449, 129, 130, 450), (448, 128, 129, 449), (510, 191, 160, 511), (509, 190, 191, 510), (508, 189, 190, 509), (507, 188, 189, 508), (506, 187, 188, 507), (505, 186, 187, 506), (504, 185, 186, 505), (503, 184, 185, 504), (502, 183, 184, 503), (501, 182, 183, 502), (500, 181, 182, 501), (499, 180, 181, 500), (498, 179, 180, 499), (497, 178, 179, 498), (496, 177, 178, 497), (495, 176, 177, 496), (494, 175, 176, 495), (493, 174, 175, 494), (492, 173, 174, 493), (491, 172, 173, 492), (490, 171, 172, 491), (489, 170, 171, 490), (488, 169, 170, 489), (487, 168, 169, 488), (486, 167, 168, 487), (485, 166, 167, 486), (484, 165, 166, 485), (483, 164, 165, 484), (482, 163, 164, 483), (481, 162, 163, 482), (480, 161, 162, 481), (511, 160, 161, 480), (447, 223, 192, 416), (416, 192, 193, 417), (417, 193, 194, 418), (418, 194, 195, 419), (419, 195, 196, 420), (420, 196, 197, 421), (421, 197, 198, 422), (422, 198, 199, 423), (423, 199, 200, 424), (424, 200, 201, 425), (425, 201, 202, 426), (426, 202, 203, 427), (427, 203, 204, 428), (428, 204, 205, 429), (429, 205, 206, 430), (430, 206, 207, 431), (431, 207, 208, 432), (432, 208, 209, 433), (433, 209, 210, 434), (434, 210, 211, 435), (435, 211, 212, 436), (436, 212, 213, 437), (437, 213, 214, 438), (438, 214, 215, 439), (439, 215, 216, 440), (440, 216, 217, 441), (441, 217, 218, 442), (442, 218, 219, 443), (443, 219, 220, 444), (444, 220, 221, 445), (445, 221, 222, 446), (446, 222, 223, 447), (383, 224, 225, 352), (352, 225, 226, 353), (353, 226, 227, 354), (354, 227, 228, 355), (355, 228, 229, 356), (356, 229, 230, 357), (357, 230, 231, 358), (358, 231, 232, 359), (359, 232, 233, 360), (360, 233, 234, 361), (361, 234, 235, 362), (362, 235, 236, 363), (363, 236, 237, 364), (364, 237, 238, 365), (365, 238, 239, 366), (366, 239, 240, 367), (367, 240, 241, 368), (368, 241, 242, 369), (369, 242, 243, 370), (370, 243, 244, 371), (371, 244, 245, 372), (372, 245, 246, 373), (373, 246, 247, 374), (374, 247, 248, 375), (375, 248, 249, 376), (376, 249, 250, 377), (377, 250, 251, 378), (378, 251, 252, 379), (379, 252, 253, 380), (380, 253, 254, 381), (381, 254, 255, 382), (382, 255, 224, 383), (318, 286, 287, 319), (317, 285, 286, 318), (316, 284, 285, 317), (315, 283, 284, 316), (314, 282, 283, 315), (313, 281, 282, 314), (312, 280, 281, 313), (311, 279, 280, 312), (310, 278, 279, 311), (309, 277, 278, 310), (308, 276, 277, 309), (307, 275, 276, 308), (306, 274, 275, 307), (305, 273, 274, 306), (304, 272, 273, 305), (303, 271, 272, 304), (302, 270, 271, 303), (301, 269, 270, 302), (300, 268, 269, 301), (299, 267, 268, 300), (298, 266, 267, 299), (297, 265, 266, 298), (296, 264, 265, 297), (295, 263, 264, 296), (294, 262, 263, 295), (293, 261, 262, 294), (292, 260, 261, 293), (291, 259, 260, 292), (290, 258, 259, 291), (289, 257, 258, 290), (288, 256, 257, 289), (319, 287, 256, 288), (0, 319, 288, 2), (2, 288, 289, 4), (4, 289, 290, 6), (6, 290, 291, 8), (8, 291, 292, 10), (10, 292, 293, 12), (12, 293, 294, 14), (14, 294, 295, 16), (16, 295, 296, 18), (18, 296, 297, 20), (20, 297, 298, 22), (22, 298, 299, 24), (24, 299, 300, 26), (26, 300, 301, 28), (28, 301, 302, 30), (30, 302, 303, 32), (32, 303, 304, 34), (34, 304, 305, 36), (36, 305, 306, 38), (38, 306, 307, 40), (40, 307, 308, 42), (42, 308, 309, 44), (44, 309, 310, 46), (46, 310, 311, 48), (48, 311, 312, 50), (50, 312, 313, 52), (52, 313, 314, 54), (54, 314, 315, 56), (56, 315, 316, 58), (58, 316, 317, 60), (60, 317, 318, 62), (62, 318, 319, 0), (286, 351, 320, 287), (285, 350, 351, 286), (284, 349, 350, 285), (283, 348, 349, 284), (282, 347, 348, 283), (281, 346, 347, 282), (280, 345, 346, 281), (279, 344, 345, 280), (278, 343, 344, 279), (277, 342, 343, 278), (276, 341, 342, 277), (275, 340, 341, 276), (274, 339, 340, 275), (273, 338, 339, 274), (272, 337, 338, 273), (271, 336, 337, 272), (270, 335, 336, 271), (269, 334, 335, 270), (268, 333, 334, 269), (267, 332, 333, 268), (266, 331, 332, 267), (265, 330, 331, 266), (264, 329, 330, 265), (263, 328, 329, 264), (262, 327, 328, 263), (261, 326, 327, 262), (260, 325, 326, 261), (259, 324, 325, 260), (258, 323, 324, 259), (257, 322, 323, 258), (256, 321, 322, 257), (287, 320, 321, 256), (126, 382, 383, 127), (125, 381, 382, 126), (124, 380, 381, 125), (123, 379, 380, 124), (122, 378, 379, 123), (121, 377, 378, 122), (120, 376, 377, 121), (119, 375, 376, 120), (118, 374, 375, 119), (117, 373, 374, 118), (116, 372, 373, 117), (115, 371, 372, 116), (114, 370, 371, 115), (113, 369, 370, 114), (112, 368, 369, 113), (111, 367, 368, 112), (110, 366, 367, 111), (109, 365, 366, 110), (108, 364, 365, 109), (107, 363, 364, 108), (106, 362, 363, 107), (105, 361, 362, 106), (104, 360, 361, 105), (103, 359, 360, 104), (102, 358, 359, 103), (101, 357, 358, 102), (100, 356, 357, 101), (99, 355, 356, 100), (98, 354, 355, 99), (97, 353, 354, 98), (96, 352, 353, 97), (127, 383, 352, 96), (224, 384, 385, 225), (225, 385, 386, 226), (226, 386, 387, 227), (227, 387, 388, 228), (228, 388, 389, 229), (229, 389, 390, 230), (230, 390, 391, 231), (231, 391, 392, 232), (232, 392, 393, 233), (233, 393, 394, 234), (234, 394, 395, 235), (235, 395, 396, 236), (236, 396, 397, 237), (237, 397, 398, 238), (238, 398, 399, 239), (239, 399, 400, 240), (240, 400, 401, 241), (241, 401, 402, 242), (242, 402, 403, 243), (243, 403, 404, 244), (244, 404, 405, 245), (245, 405, 406, 246), (246, 406, 407, 247), (247, 407, 408, 248), (248, 408, 409, 249), (249, 409, 410, 250), (250, 410, 411, 251), (251, 411, 412, 252), (252, 412, 413, 253), (253, 413, 414, 254), (254, 414, 415, 255), (255, 415, 384, 224), (95, 446, 447, 64), (94, 445, 446, 95), (93, 444, 445, 94), (92, 443, 444, 93), (91, 442, 443, 92), (90, 441, 442, 91), (89, 440, 441, 90), (88, 439, 440, 89), (87, 438, 439, 88), (86, 437, 438, 87), (85, 436, 437, 86), (84, 435, 436, 85), (83, 434, 435, 84), (82, 433, 434, 83), (81, 432, 433, 82), (80, 431, 432, 81), (79, 430, 431, 80), (78, 429, 430, 79), (77, 428, 429, 78), (76, 427, 428, 77), (75, 426, 427, 76), (74, 425, 426, 75), (73, 424, 425, 74), (72, 423, 424, 73), (71, 422, 423, 72), (70, 421, 422, 71), (69, 420, 421, 70), (68, 419, 420, 69), (67, 418, 419, 68), (66, 417, 418, 67), (65, 416, 417, 66), (64, 447, 416, 65), (223, 448, 449, 192), (192, 449, 450, 193), (193, 450, 451, 194), (194, 451, 452, 195), (195, 452, 453, 196), (196, 453, 454, 197), (197, 454, 455, 198), (198, 455, 456, 199), (199, 456, 457, 200), (200, 457, 458, 201), (201, 458, 459, 202), (202, 459, 460, 203), (203, 460, 461, 204), (204, 461, 462, 205), (205, 462, 463, 206), (206, 463, 464, 207), (207, 464, 465, 208), (208, 465, 466, 209), (209, 466, 467, 210), (210, 467, 468, 211), (211, 468, 469, 212), (212, 469, 470, 213), (213, 470, 471, 214), (214, 471, 472, 215), (215, 472, 473, 216), (216, 473, 474, 217), (217, 474, 475, 218), (218, 475, 476, 219), (219, 476, 477, 220), (220, 477, 478, 221), (221, 478, 479, 222), (222, 479, 448, 223), (128, 511, 480, 129), (129, 480, 481, 130), (130, 481, 482, 131), (131, 482, 483, 132), (132, 483, 484, 133), (133, 484, 485, 134), (134, 485, 486, 135), (135, 486, 487, 136), (136, 487, 488, 137), (137, 488, 489, 138), (138, 489, 490, 139), (139, 490, 491, 140), (140, 491, 492, 141), (141, 492, 493, 142), (142, 493, 494, 143), (143, 494, 495, 144), (144, 495, 496, 145), (145, 496, 497, 146), (146, 497, 498, 147), (147, 498, 499, 148), (148, 499, 500, 149), (149, 500, 501, 150), (150, 501, 502, 151), (151, 502, 503, 152), (152, 503, 504, 153), (153, 504, 505, 154), (154, 505, 506, 155), (155, 506, 507, 156), (156, 507, 508, 157), (157, 508, 509, 158), (158, 509, 510, 159), (159, 510, 511, 128), (191, 543, 512, 160), (190, 542, 543, 191), (189, 541, 542, 190), (188, 540, 541, 189), (187, 539, 540, 188), (186, 538, 539, 187), (185, 537, 538, 186), (184, 536, 537, 185), (183, 535, 536, 184), (182, 534, 535, 183), (181, 533, 534, 182), (180, 532, 533, 181), (179, 531, 532, 180), (178, 530, 531, 179), (177, 529, 530, 178), (176, 528, 529, 177), (175, 527, 528, 176), (174, 526, 527, 175), (173, 525, 526, 174), (172, 524, 525, 173), (171, 523, 524, 172), (170, 522, 523, 171), (169, 521, 522, 170), (168, 520, 521, 169), (167, 519, 520, 168), (166, 518, 519, 167), (165, 517, 518, 166), (164, 516, 517, 165), (163, 515, 516, 164), (162, 514, 515, 163), (161, 513, 514, 162), (160, 512, 513, 161), (543, 575, 544, 512), (542, 574, 575, 543), (541, 573, 574, 542), (540, 572, 573, 541), (539, 571, 572, 540), (538, 570, 571, 539), (537, 569, 570, 538), (536, 568, 569, 537), (535, 567, 568, 536), (534, 566, 567, 535), (533, 565, 566, 534), (532, 564, 565, 533), (531, 563, 564, 532), (530, 562, 563, 531), (529, 561, 562, 530), (528, 560, 561, 529), (527, 559, 560, 528), (526, 558, 559, 527), (525, 557, 558, 526), (524, 556, 557, 525), (523, 555, 556, 524), (522, 554, 555, 523), (521, 553, 554, 522), (520, 552, 553, 521), (519, 551, 552, 520), (518, 550, 551, 519), (517, 549, 550, 518), (516, 548, 549, 517), (515, 547, 548, 516), (514, 546, 547, 515), (513, 545, 546, 514), (512, 544, 545, 513), (666, 668, 728, 726), (605, 604, 704, 705), (667, 666, 726, 727), (601, 605, 705, 701), (549, 548, 581, 582), (17, 552, 585, 580), (11, 13, 578, 576), (552, 551, 584, 585), (9, 11, 576, 577), (551, 550, 583, 584), (591, 595, 605, 601), (588, 587, 597, 598), (593, 592, 602, 603), (590, 591, 601, 600), (546, 545, 592, 593), (545, 544, 588, 592), (548, 547, 594, 595), (7, 9, 591, 590), (1, 3, 586, 587), (5, 7, 590, 589), (682, 681, 741, 742), (652, 651, 711, 712), (683, 682, 742, 743), (653, 652, 712, 713), (592, 588, 598, 602), (586, 589, 599, 596), (595, 594, 604, 605), (589, 590, 600, 599), (594, 593, 603, 604), (587, 586, 596, 597), (624, 623, 763, 764), (706, 708, 788, 786), (726, 728, 808, 806), (610, 611, 751, 750), (63, 1, 607, 611), (544, 575, 615, 606), (61, 63, 611, 610), (59, 61, 610, 608), (57, 59, 608, 609), (575, 574, 614, 615), (687, 686, 766, 767), (625, 624, 764, 765), (707, 706, 786, 787), (727, 726, 806, 807), (49, 51, 616, 617), (570, 569, 622, 623), (57, 572, 625, 620), (569, 568, 621, 622), (572, 571, 624, 625), (55, 57, 620, 619), (644, 643, 683, 684), (627, 626, 666, 667), (638, 639, 679, 678), (645, 644, 684, 685), (566, 565, 632, 633), (45, 47, 629, 628), (43, 45, 628, 626), (565, 564, 631, 632), (41, 43, 626, 627), (568, 567, 634, 635), (636, 638, 678, 676), (640, 645, 685, 680), (637, 636, 676, 677), (632, 631, 671, 672), (33, 35, 636, 637), (563, 562, 643, 644), (562, 561, 642, 643), (560, 33, 637, 641), (39, 41, 640, 639), (561, 560, 641, 642), (684, 683, 743, 744), (654, 653, 713, 714), (685, 684, 744, 745), (655, 654, 714, 715), (559, 558, 653, 654), (27, 29, 648, 646), (556, 25, 647, 651), (25, 27, 646, 647), (558, 557, 652, 653), (33, 560, 655, 650), (600, 601, 701, 700), (680, 685, 745, 740), (650, 655, 715, 710), (599, 600, 700, 699), (556, 555, 664, 665), (552, 17, 657, 661), (25, 556, 665, 660), (555, 554, 663, 664), (23, 25, 660, 659), (21, 23, 659, 658), (596, 599, 699, 696), (662, 661, 721, 722), (598, 597, 697, 698), (663, 662, 722, 723), (597, 596, 696, 697), (681, 677, 737, 741), (651, 647, 707, 711), (664, 663, 723, 724), (630, 635, 675, 670), (639, 640, 680, 679), (626, 628, 668, 666), (643, 642, 682, 683), (635, 634, 674, 675), (641, 637, 677, 681), (628, 629, 669, 668), (642, 641, 681, 682), (634, 633, 673, 674), (629, 630, 670, 669), (633, 632, 672, 673), (631, 627, 667, 671), (608, 610, 750, 748), (620, 625, 765, 760), (702, 698, 778, 782), (722, 721, 801, 802), (742, 741, 821, 822), (609, 608, 748, 749), (703, 702, 782, 783), (723, 722, 802, 803), (743, 742, 822, 823), (607, 606, 746, 747), (704, 703, 783, 784), (724, 723, 803, 804), (744, 743, 823, 824), (705, 704, 784, 785), (725, 724, 804, 805), (745, 744, 824, 825), (621, 617, 757, 761), (701, 705, 785, 781), (720, 725, 805, 800), (740, 745, 825, 820), (619, 620, 760, 759), (618, 619, 759, 758), (616, 618, 758, 756), (617, 616, 756, 757), (604, 603, 703, 704), (668, 669, 729, 728), (603, 602, 702, 703), (602, 598, 698, 702), (669, 670, 730, 729), (577, 576, 686, 687), (671, 667, 727, 731), (576, 578, 688, 686), (578, 579, 689, 688), (657, 656, 716, 717), (579, 580, 690, 689), (656, 658, 718, 716), (581, 577, 687, 691), (670, 675, 735, 730), (658, 659, 719, 718), (675, 674, 734, 735), (659, 660, 720, 719), (674, 673, 733, 734), (661, 657, 717, 721), (673, 672, 732, 733), (580, 585, 695, 690), (672, 671, 731, 732), (647, 646, 706, 707), (585, 584, 694, 695), (677, 676, 736, 737), (646, 648, 708, 706), (584, 583, 693, 694), (676, 678, 738, 736), (660, 665, 725, 720), (648, 649, 709, 708), (583, 582, 692, 693), (678, 679, 739, 738), (665, 664, 724, 725), (582, 581, 691, 692), (649, 650, 710, 709), (679, 680, 740, 739), (752, 749, 748, 753), (753, 748, 750, 754), (754, 750, 751, 755), (755, 751, 747, 746), (761, 757, 756, 762), (762, 756, 758, 763), (763, 758, 759, 764), (764, 759, 760, 765), (771, 767, 766, 772), (772, 766, 768, 773), (773, 768, 769, 774), (774, 769, 770, 775), (778, 777, 776, 782), (782, 776, 779, 783), (783, 779, 780, 784), (784, 780, 781, 785), (791, 787, 786, 792), (792, 786, 788, 793), (793, 788, 789, 794), (794, 789, 790, 795), (801, 797, 796, 802), (802, 796, 798, 803), (803, 798, 799, 804), (804, 799, 800, 805), (811, 807, 806, 812), (812, 806, 808, 813), (813, 808, 809, 814), (814, 809, 810, 815), (821, 817, 816, 822), (822, 816, 818, 823), (823, 818, 819, 824), (824, 819, 820, 825), (686, 688, 768, 766), (611, 607, 747, 751), (728, 729, 809, 808), (708, 709, 789, 788), (623, 622, 762, 763), (688, 689, 769, 768), (612, 609, 749, 752), (729, 730, 810, 809), (709, 710, 790, 789), (622, 621, 761, 762), (689, 690, 770, 769), (731, 727, 807, 811), (711, 707, 787, 791), (691, 687, 767, 771), (606, 615, 755, 746), (615, 614, 754, 755), (730, 735, 815, 810), (710, 715, 795, 790), (690, 695, 775, 770), (614, 613, 753, 754), (735, 734, 814, 815), (715, 714, 794, 795), (695, 694, 774, 775), (613, 612, 752, 753), (734, 733, 813, 814), (714, 713, 793, 794), (694, 693, 773, 774), (733, 732, 812, 813), (713, 712, 792, 793), (693, 692, 772, 773), (732, 731, 811, 812), (712, 711, 791, 792), (692, 691, 771, 772), (737, 736, 816, 817), (717, 716, 796, 797), (697, 696, 776, 777), (736, 738, 818, 816), (716, 718, 798, 796), (698, 697, 777, 778), (738, 739, 819, 818), (718, 719, 799, 798), (696, 699, 779, 776), (739, 740, 820, 819), (719, 720, 800, 799), (699, 700, 780, 779), (741, 737, 817, 821), (721, 717, 797, 801), (700, 701, 781, 780)])
me_cylinder.polygons.foreach_set('use_smooth', [True] * 796)
_uv = me_cylinder.uv_layers.new(name='UVMap')
_uv.uv.foreach_set('vector', [0.5488, 0.6627, 0.5172, 0.6621, 0.5173, 0.659, 0.5474, 0.6606, 0.5341, 0.6144, 0.5569, 0.6406, 0.5546, 0.641, 0.5323, 0.6166, 0.09136, 0.597, 0.09023, 0.6103, 0.08681, 0.6103, 0.08797, 0.5967, 0.5579, 0.6492, 0.556, 0.6533, 0.5542, 0.6524, 0.5561, 0.6483, 0.5532, 0.6719, 0.5549, 0.6758, 0.5447, 0.6808, 0.543, 0.6769, 0.2649, 0.6213, 0.2654, 0.5844, 0.2718, 0.5976, 0.2718, 0.6327, 0.5549, 0.6758, 0.5548, 0.6837, 0.5432, 0.6879, 0.5447, 0.6808, 0.1551, 0.6101, 0.156, 0.6233, 0.1429, 0.6233, 0.1419, 0.6097, 0.1999, 0.6234, 0.2054, 0.636, 0.1943, 0.633, 0.187, 0.6236, 0.5548, 0.6837, 0.5616, 0.6835, 0.5576, 0.6952, 0.5515, 0.697, 0.5616, 0.6835, 0.565, 0.6855, 0.561, 0.6972, 0.5576, 0.6952, 0.1988, 0.6102, 0.1999, 0.6234, 0.187, 0.6236, 0.1859, 0.61, 0.582, 0.685, 0.5854, 0.6828, 0.5897, 0.6944, 0.5862, 0.6967, 0.5854, 0.6828, 0.5924, 0.6828, 0.596, 0.6961, 0.5897, 0.6944, 0.184, 0.5844, 0.1783, 0.5969, 0.1653, 0.5965, 0.1728, 0.5872, 0.1784, 0.6234, 0.184, 0.636, 0.1727, 0.633, 0.1654, 0.6237, 0.5923, 0.6747, 0.5942, 0.6706, 0.6044, 0.6755, 0.6025, 0.6796, 0.14, 0.5844, 0.1344, 0.597, 0.1213, 0.5967, 0.1287, 0.5873, 0.2875, 0.634, 0.2868, 0.5973, 0.2931, 0.5864, 0.2931, 0.6217, 0.5942, 0.6706, 0.5955, 0.6663, 0.6057, 0.6712, 0.6044, 0.6755, 0.593, 0.6469, 0.593, 0.639, 0.6047, 0.6348, 0.6032, 0.642, 0.593, 0.639, 0.6147, 0.6136, 0.6263, 0.6112, 0.6047, 0.6348, 0.1126, 0.597, 0.1115, 0.6102, 0.09829, 0.6103, 0.09944, 0.5967, 0.6317, 0.6612, 0.6005, 0.6607, 0.6113, 0.6541, 0.6414, 0.6534, 0.6147, 0.6136, 0.593, 0.639, 0.5966, 0.6255, 0.6168, 0.6002, 0.5863, 0.6392, 0.5829, 0.6372, 0.5871, 0.6253, 0.5905, 0.6273, 0.5829, 0.6372, 0.5793, 0.636, 0.5835, 0.6241, 0.5871, 0.6253, 0.2398, 0.5969, 0.2387, 0.6101, 0.2256, 0.6102, 0.2267, 0.5966, 0.2198, 0.6225, 0.2256, 0.635, 0.2144, 0.6324, 0.2068, 0.6232, 0.3282, 0.6211, 0.3288, 0.5844, 0.3347, 0.5961, 0.3347, 0.6314, 0.5579, 0.6492, 0.5569, 0.6406, 0.5625, 0.64, 0.5659, 0.6377, 0.5696, 0.6363, 0.5744, 0.6304, 0.5793, 0.636, 0.5829, 0.6372, 0.5863, 0.6392, 0.593, 0.639, 0.593, 0.6469, 0.5947, 0.6508, 0.5957, 0.6551, 0.6005, 0.6607, 0.5955, 0.6663, 0.5942, 0.6706, 0.5923, 0.6747, 0.5924, 0.6828, 0.5854, 0.6828, 0.582, 0.685, 0.5782, 0.6864, 0.5735, 0.6923, 0.5686, 0.6867, 0.565, 0.6855, 0.5616, 0.6835, 0.5548, 0.6837, 0.5549, 0.6758, 0.5532, 0.6719, 0.5522, 0.6677, 0.5488, 0.6627, 0.5548, 0.6576, 0.556, 0.6533, 0.2547, 0.6359, 0.2521, 0.6085, 0.2596, 0.5957, 0.2614, 0.6227, 0.2184, 0.6093, 0.2198, 0.6225, 0.2068, 0.6232, 0.2054, 0.6096, 0.6952, 0.3104, 0.693, 0.2976, 0.693, 0.2845, 0.6952, 0.2716, 0.6995, 0.2595, 0.7058, 0.2487, 0.7137, 0.2394, 0.723, 0.2321, 0.7334, 0.2271, 0.7444, 0.2246, 0.7556, 0.2246, 0.7666, 0.2271, 0.777, 0.2321, 0.7863, 0.2394, 0.7943, 0.2487, 0.8005, 0.2595, 0.8048, 0.2716, 0.807, 0.2845, 0.807, 0.2976, 0.8048, 0.3104, 0.8005, 0.3225, 0.7943, 0.3334, 0.7863, 0.3426, 0.777, 0.3499, 0.7666, 0.3549, 0.7556, 0.3575, 0.7444, 0.3575, 0.7334, 0.3549, 0.723, 0.3499, 0.7137, 0.3426, 0.7058, 0.3334, 0.6995, 0.3225, 0.6679, 0.9569, 0.674, 0.9557, 0.6747, 0.9976, 0.6687, 0.999, 0.6674, 0.9078, 0.6734, 0.9069, 0.674, 0.9557, 0.6679, 0.9569, 0.667, 0.8536, 0.6731, 0.8531, 0.6734, 0.9069, 0.6674, 0.9078, 0.6669, 0.7965, 0.673, 0.7964, 0.6731, 0.8531, 0.667, 0.8536, 0.667, 0.7386, 0.6731, 0.7389, 0.673, 0.7964, 0.6669, 0.7965, 0.6674, 0.6821, 0.6734, 0.6828, 0.6731, 0.7389, 0.667, 0.7386, 0.6679, 0.6293, 0.674, 0.6302, 0.6734, 0.6828, 0.6674, 0.6821, 0.6687, 0.5821, 0.6747, 0.5833, 0.674, 0.6302, 0.6679, 0.6293, 0.6942, 0.6268, 0.6882, 0.6279, 0.6885, 0.5834, 0.6945, 0.5821, 0.694, 0.6779, 0.688, 0.6786, 0.6882, 0.6279, 0.6942, 0.6268, 0.6939, 0.7333, 0.6879, 0.7337, 0.688, 0.6786, 0.694, 0.6779, 0.6939, 0.7909, 0.6879, 0.7909, 0.6879, 0.7337, 0.6939, 0.7333, 0.6939, 0.8486, 0.6879, 0.8482, 0.6879, 0.7909, 0.6939, 0.7909, 0.694, 0.9041, 0.688, 0.9033, 0.6879, 0.8482, 0.6939, 0.8486, 0.6942, 0.9552, 0.6882, 0.9541, 0.688, 0.9033, 0.694, 0.9041, 0.6945, 1.0, 0.6885, 0.9986, 0.6882, 0.9541, 0.6942, 0.9552, 0.6813, 0.6275, 0.6754, 0.6285, 0.6758, 0.5834, 0.6818, 0.5821, 0.681, 0.679, 0.675, 0.6797, 0.6754, 0.6285, 0.6813, 0.6275, 0.6808, 0.7347, 0.6748, 0.7351, 0.675, 0.6797, 0.681, 0.679, 0.6807, 0.7925, 0.6747, 0.7924, 0.6748, 0.7351, 0.6808, 0.7347, 0.6808, 0.85, 0.6748, 0.8496, 0.6747, 0.7924, 0.6807, 0.7925, 0.681, 0.9052, 0.675, 0.9044, 0.6748, 0.8496, 0.6808, 0.85, 0.6813, 0.9558, 0.6754, 0.9547, 0.675, 0.9044, 0.681, 0.9052, 0.6818, 0.9999, 0.6758, 0.9986, 0.6754, 0.9547, 0.6813, 0.9558, 0.6516, 0.9544, 0.6577, 0.9534, 0.661, 0.9986, 0.6549, 0.9999, 0.6491, 0.9028, 0.6552, 0.9021, 0.6577, 0.9534, 0.6516, 0.9544, 0.6476, 0.8471, 0.6537, 0.8467, 0.6552, 0.9021, 0.6491, 0.9028, 0.6471, 0.7893, 0.6532, 0.7893, 0.6537, 0.8467, 0.6476, 0.8471, 0.6476, 0.7318, 0.6537, 0.7322, 0.6532, 0.7893, 0.6471, 0.7893, 0.6491, 0.6767, 0.6552, 0.6774, 0.6537, 0.7322, 0.6476, 0.7318, 0.6516, 0.6261, 0.6577, 0.6272, 0.6552, 0.6774, 0.6491, 0.6767, 0.6549, 0.5821, 0.661, 0.5834, 0.6577, 0.6272, 0.6516, 0.6261, 0.5496, 0.362, 0.5301, 0.369, 0.5212, 0.3173, 0.5416, 0.315, 0.5416, 0.315, 0.5212, 0.3173, 0.5212, 0.2647, 0.5416, 0.2671, 0.5416, 0.2671, 0.5212, 0.2647, 0.5301, 0.2131, 0.5496, 0.22, 0.5496, 0.22, 0.5301, 0.2131, 0.5473, 0.1645, 0.5653, 0.1757, 0.5653, 0.1757, 0.5473, 0.1645, 0.5724, 0.1207, 0.5882, 0.1359, 0.5882, 0.1359, 0.5724, 0.1207, 0.6043, 0.08347, 0.6172, 0.1019, 0.6172, 0.1019, 0.6043, 0.08347, 0.6418, 0.05423, 0.6514, 0.0753, 0.6514, 0.0753, 0.6418, 0.05423, 0.6835, 0.03408, 0.6894, 0.05695, 0.6894, 0.05695, 0.6835, 0.03408, 0.7278, 0.02381, 0.7297, 0.0476, 0.7297, 0.0476, 0.7278, 0.02381, 0.7729, 0.02381, 0.7708, 0.0476, 0.7708, 0.0476, 0.7729, 0.02381, 0.8172, 0.03408, 0.8111, 0.05695, 0.8111, 0.05695, 0.8172, 0.03408, 0.8588, 0.05423, 0.8491, 0.0753, 0.8491, 0.0753, 0.8588, 0.05423, 0.8964, 0.08347, 0.8833, 0.1019, 0.8833, 0.1019, 0.8964, 0.08347, 0.9283, 0.1207, 0.9124, 0.1359, 0.9124, 0.1359, 0.9283, 0.1207, 0.9533, 0.1645, 0.9352, 0.1757, 0.9352, 0.1757, 0.9533, 0.1645, 0.9706, 0.2131, 0.9509, 0.22, 0.9509, 0.22, 0.9706, 0.2131, 0.9794, 0.2647, 0.9589, 0.2671, 0.9589, 0.2671, 0.9794, 0.2647, 0.9794, 0.3173, 0.9589, 0.315, 0.9589, 0.315, 0.9794, 0.3173, 0.9706, 0.369, 0.9509, 0.362, 0.9509, 0.362, 0.9706, 0.369, 0.9533, 0.4176, 0.9352, 0.4063, 0.9352, 0.4063, 0.9533, 0.4176, 0.9283, 0.4614, 0.9124, 0.4462, 0.9124, 0.4462, 0.9283, 0.4614, 0.8964, 0.4986, 0.8833, 0.4801, 0.8833, 0.4801, 0.8964, 0.4986, 0.8588, 0.5278, 0.8491, 0.5068, 0.8491, 0.5068, 0.8588, 0.5278, 0.8172, 0.548, 0.8111, 0.5251, 0.8111, 0.5251, 0.8172, 0.548, 0.7729, 0.5582, 0.7708, 0.5345, 0.7708, 0.5345, 0.7729, 0.5582, 0.7278, 0.5582, 0.7297, 0.5345, 0.7297, 0.5345, 0.7278, 0.5582, 0.6835, 0.548, 0.6894, 0.5251, 0.6894, 0.5251, 0.6835, 0.548, 0.6418, 0.5278, 0.6514, 0.5068, 0.6514, 0.5068, 0.6418, 0.5278, 0.6043, 0.4986, 0.6172, 0.4801, 0.6172, 0.4801, 0.6043, 0.4986, 0.5724, 0.4614, 0.5882, 0.4462, 0.5882, 0.4462, 0.5724, 0.4614, 0.5473, 0.4176, 0.5653, 0.4063, 0.5653, 0.4063, 0.5473, 0.4176, 0.5301, 0.369, 0.5496, 0.362, 0.3534, 0.5173, 0.3433, 0.4956, 0.3756, 0.4705, 0.3891, 0.4895, 0.3138, 0.5365, 0.3075, 0.5129, 0.3433, 0.4956, 0.3534, 0.5173, 0.2717, 0.5462, 0.2695, 0.5217, 0.3075, 0.5129, 0.3138, 0.5365, 0.2288, 0.5462, 0.2308, 0.5217, 0.2695, 0.5217, 0.2717, 0.5462, 0.1867, 0.5365, 0.1928, 0.5129, 0.2308, 0.5217, 0.2288, 0.5462, 0.1471, 0.5173, 0.157, 0.4956, 0.1928, 0.5129, 0.1867, 0.5365, 0.1114, 0.4895, 0.1248, 0.4705, 0.157, 0.4956, 0.1471, 0.5173, 0.0811, 0.4541, 0.09736, 0.4385, 0.1248, 0.4705, 0.1114, 0.4895, 0.05727, 0.4125, 0.07583, 0.4009, 0.09736, 0.4385, 0.0811, 0.4541, 0.04086, 0.3663, 0.061, 0.3591, 0.07583, 0.4009, 0.05727, 0.4125, 0.03249, 0.3172, 0.05344, 0.3148, 0.061, 0.3591, 0.04086, 0.3663, 0.03249, 0.2672, 0.05344, 0.2696, 0.05344, 0.3148, 0.03249, 0.3172, 0.04085, 0.2181, 0.061, 0.2253, 0.05344, 0.2696, 0.03249, 0.2672, 0.05727, 0.1719, 0.07583, 0.1835, 0.061, 0.2253, 0.04085, 0.2181, 0.0811, 0.1303, 0.09736, 0.1459, 0.07583, 0.1835, 0.05727, 0.1719, 0.1114, 0.09491, 0.1248, 0.114, 0.09736, 0.1459, 0.0811, 0.1303, 0.1471, 0.06712, 0.157, 0.08887, 0.1248, 0.114, 0.1114, 0.09491, 0.1867, 0.04797, 0.1928, 0.07157, 0.157, 0.08887, 0.1471, 0.06712, 0.2288, 0.03821, 0.2308, 0.06275, 0.1928, 0.07157, 0.1867, 0.04797, 0.2717, 0.03821, 0.2695, 0.06275, 0.2308, 0.06275, 0.2288, 0.03821, 0.3138, 0.04797, 0.3075, 0.07157, 0.2695, 0.06275, 0.2717, 0.03821, 0.3534, 0.06712, 0.3433, 0.08887, 0.3075, 0.07157, 0.3138, 0.04797, 0.3891, 0.09491, 0.3756, 0.114, 0.3433, 0.08887, 0.3534, 0.06712, 0.4194, 0.1303, 0.403, 0.1459, 0.3756, 0.114, 0.3891, 0.09491, 0.4432, 0.1719, 0.4245, 0.1835, 0.403, 0.1459, 0.4194, 0.1303, 0.4596, 0.2181, 0.4393, 0.2253, 0.4245, 0.1835, 0.4432, 0.1719, 0.468, 0.2672, 0.4469, 0.2696, 0.4393, 0.2253, 0.4596, 0.2181, 0.468, 0.3172, 0.4469, 0.3148, 0.4469, 0.2696, 0.468, 0.2672, 0.4596, 0.3663, 0.4393, 0.3591, 0.4469, 0.3148, 0.468, 0.3172, 0.4432, 0.4125, 0.4245, 0.4009, 0.4393, 0.3591, 0.4596, 0.3663, 0.4194, 0.4541, 0.403, 0.4385, 0.4245, 0.4009, 0.4432, 0.4125, 0.3891, 0.4895, 0.3756, 0.4705, 0.403, 0.4385, 0.4194, 0.4541, 0.3309, 0.4687, 0.3074, 0.4176, 0.3273, 0.4021, 0.3589, 0.4469, 0.2999, 0.4837, 0.2854, 0.4283, 0.3074, 0.4176, 0.3309, 0.4687, 0.2669, 0.4914, 0.2619, 0.4337, 0.2854, 0.4283, 0.2999, 0.4837, 0.2333, 0.4914, 0.238, 0.4337, 0.2619, 0.4337, 0.2669, 0.4914, 0.2003, 0.4837, 0.2146, 0.4283, 0.238, 0.4337, 0.2333, 0.4914, 0.1692, 0.4687, 0.1925, 0.4176, 0.2146, 0.4283, 0.2003, 0.4837, 0.1412, 0.4469, 0.1727, 0.4021, 0.1925, 0.4176, 0.1692, 0.4687, 0.1175, 0.4192, 0.1558, 0.3824, 0.1727, 0.4021, 0.1412, 0.4469, 0.09878, 0.3866, 0.1425, 0.3592, 0.1558, 0.3824, 0.1175, 0.4192, 0.08592, 0.3503, 0.1334, 0.3335, 0.1425, 0.3592, 0.09878, 0.3866, 0.07935, 0.3118, 0.1287, 0.3062, 0.1334, 0.3335, 0.08592, 0.3503, 0.07935, 0.2726, 0.1287, 0.2783, 0.1287, 0.3062, 0.07935, 0.3118, 0.08591, 0.2341, 0.1334, 0.251, 0.1287, 0.2783, 0.07935, 0.2726, 0.09878, 0.1979, 0.1425, 0.2252, 0.1334, 0.251, 0.08591, 0.2341, 0.1175, 0.1653, 0.1558, 0.202, 0.1425, 0.2252, 0.09878, 0.1979, 0.1412, 0.1375, 0.1727, 0.1823, 0.1558, 0.202, 0.1175, 0.1653, 0.1692, 0.1157, 0.1925, 0.1669, 0.1727, 0.1823, 0.1412, 0.1375, 0.2003, 0.1007, 0.2146, 0.1562, 0.1925, 0.1669, 0.1692, 0.1157, 0.2333, 0.09308, 0.238, 0.1508, 0.2146, 0.1562, 0.2003, 0.1007, 0.2669, 0.09308, 0.2619, 0.1508, 0.238, 0.1508, 0.2333, 0.09308, 0.2999, 0.1007, 0.2854, 0.1562, 0.2619, 0.1508, 0.2669, 0.09308, 0.3309, 0.1157, 0.3074, 0.1669, 0.2854, 0.1562, 0.2999, 0.1007, 0.3589, 0.1375, 0.3273, 0.1823, 0.3074, 0.1669, 0.3309, 0.1157, 0.3827, 0.1653, 0.3442, 0.202, 0.3273, 0.1823, 0.3589, 0.1375, 0.4014, 0.1979, 0.3575, 0.2252, 0.3442, 0.202, 0.3827, 0.1653, 0.4142, 0.2341, 0.3666, 0.251, 0.3575, 0.2252, 0.4014, 0.1979, 0.4208, 0.2726, 0.3713, 0.2783, 0.3666, 0.251, 0.4142, 0.2341, 0.4208, 0.3118, 0.3713, 0.3062, 0.3713, 0.2783, 0.4208, 0.2726, 0.4142, 0.3503, 0.3666, 0.3335, 0.3713, 0.3062, 0.4208, 0.3118, 0.4014, 0.3866, 0.3575, 0.3592, 0.3666, 0.3335, 0.4142, 0.3503, 0.3827, 0.4192, 0.3442, 0.3824, 0.3575, 0.3592, 0.4014, 0.3866, 0.3589, 0.4469, 0.3273, 0.4021, 0.3442, 0.3824, 0.3827, 0.4192, 0.4058, 0.513, 0.3985, 0.5027, 0.4308, 0.465, 0.4397, 0.4734, 0.4397, 0.4734, 0.4308, 0.465, 0.4562, 0.4206, 0.4664, 0.4269, 0.4664, 0.4269, 0.4562, 0.4206, 0.4738, 0.3713, 0.4847, 0.3751, 0.4847, 0.3751, 0.4738, 0.3713, 0.4827, 0.3189, 0.4941, 0.3202, 0.4941, 0.3202, 0.4827, 0.3189, 0.4827, 0.2655, 0.4941, 0.2642, 0.4941, 0.2642, 0.4827, 0.2655, 0.4738, 0.2131, 0.4847, 0.2093, 0.4847, 0.2093, 0.4738, 0.2131, 0.4562, 0.1638, 0.4664, 0.1575, 0.4664, 0.1575, 0.4562, 0.1638, 0.4308, 0.1194, 0.4397, 0.111, 0.4397, 0.111, 0.4308, 0.1194, 0.3984, 0.08167, 0.4058, 0.07139, 0.4058, 0.07139, 0.3984, 0.08167, 0.3604, 0.05201, 0.3658, 0.04028, 0.3658, 0.04028, 0.3604, 0.05201, 0.3181, 0.03158, 0.3215, 0.01886, 0.3215, 0.01886, 0.3181, 0.03158, 0.2732, 0.02116, 0.2744, 0.007932, 0.2744, 0.007932, 0.2732, 0.02116, 0.2274, 0.02116, 0.2264, 0.007932, 0.2264, 0.007932, 0.2274, 0.02116, 0.1825, 0.03158, 0.1793, 0.01886, 0.1793, 0.01886, 0.1825, 0.03158, 0.1403, 0.05201, 0.135, 0.04028, 0.135, 0.04028, 0.1403, 0.05201, 0.1022, 0.08167, 0.09506, 0.07139, 0.09506, 0.07139, 0.1022, 0.08167, 0.06984, 0.1194, 0.06112, 0.111, 0.06112, 0.111, 0.06984, 0.1194, 0.04441, 0.1638, 0.03445, 0.1575, 0.03445, 0.1575, 0.04441, 0.1638, 0.02689, 0.2131, 0.01608, 0.2093, 0.01608, 0.2093, 0.02689, 0.2131, 0.01796, 0.2655, 0.00671, 0.2642, 0.00671, 0.2642, 0.01796, 0.2655, 0.01796, 0.3189, 0.006711, 0.3202, 0.006711, 0.3202, 0.01796, 0.3189, 0.0269, 0.3713, 0.01608, 0.3751, 0.01608, 0.3751, 0.0269, 0.3713, 0.04441, 0.4206, 0.03445, 0.4269, 0.03445, 0.4269, 0.04441, 0.4206, 0.06984, 0.465, 0.06112, 0.4734, 0.06112, 0.4734, 0.06984, 0.465, 0.1022, 0.5027, 0.09506, 0.513, 0.09506, 0.513, 0.1022, 0.5027, 0.1403, 0.5324, 0.135, 0.5441, 0.135, 0.5441, 0.1403, 0.5324, 0.1826, 0.5528, 0.1793, 0.5655, 0.1793, 0.5655, 0.1826, 0.5528, 0.2274, 0.5632, 0.2264, 0.5765, 0.2264, 0.5765, 0.2274, 0.5632, 0.2732, 0.5632, 0.2744, 0.5765, 0.2744, 0.5765, 0.2732, 0.5632, 0.3181, 0.5528, 0.3215, 0.5655, 0.3215, 0.5655, 0.3181, 0.5528, 0.3604, 0.5324, 0.3659, 0.5441, 0.3659, 0.5441, 0.3604, 0.5324, 0.3985, 0.5027, 0.4058, 0.513, 0.518, 0.3733, 0.5106, 0.3759, 0.501, 0.3197, 0.5088, 0.3188, 0.5088, 0.3188, 0.501, 0.3197, 0.501, 0.2624, 0.5088, 0.2633, 0.5088, 0.2633, 0.501, 0.2624, 0.5106, 0.2061, 0.518, 0.2088, 0.518, 0.2088, 0.5106, 0.2061, 0.5294, 0.1532, 0.5363, 0.1575, 0.5363, 0.1575, 0.5294, 0.1532, 0.5567, 0.1055, 0.5627, 0.1113, 0.5627, 0.1113, 0.5567, 0.1055, 0.5914, 0.06497, 0.5964, 0.07208, 0.5964, 0.07208, 0.5914, 0.06497, 0.6323, 0.03312, 0.6359, 0.04123, 0.6359, 0.04123, 0.6323, 0.03312, 0.6777, 0.01118, 0.6799, 0.01999, 0.6799, 0.01999, 0.6777, 0.01118, 0.7259, 8.022e-08, 0.7266, 0.009153, 0.7266, 0.009153, 0.7259, 8.022e-08, 0.7751, 0.0, 0.7742, 0.009152, 0.7742, 0.009152, 0.7751, 0.0, 0.8233, 0.01118, 0.8209, 0.01998, 0.8209, 0.01998, 0.8233, 0.01118, 0.8687, 0.03312, 0.8649, 0.04123, 0.8649, 0.04123, 0.8687, 0.03312, 0.9095, 0.06497, 0.9045, 0.07208, 0.9045, 0.07208, 0.9095, 0.06497, 0.9443, 0.1055, 0.9381, 0.1113, 0.9381, 0.1113, 0.9443, 0.1055, 0.9716, 0.1532, 0.9646, 0.1575, 0.9646, 0.1575, 0.9716, 0.1532, 0.9904, 0.2061, 0.9828, 0.2088, 0.9828, 0.2088, 0.9904, 0.2061, 1.0, 0.2624, 0.9921, 0.2633, 0.9921, 0.2633, 1.0, 0.2624, 1.0, 0.3197, 0.9921, 0.3188, 0.9921, 0.3188, 1.0, 0.3197, 0.9904, 0.3759, 0.9828, 0.3733, 0.9828, 0.3733, 0.9904, 0.3759, 0.9716, 0.4289, 0.9646, 0.4246, 0.9646, 0.4246, 0.9716, 0.4289, 0.9443, 0.4766, 0.9381, 0.4707, 0.9381, 0.4707, 0.9443, 0.4766, 0.9095, 0.5171, 0.9045, 0.51, 0.9045, 0.51, 0.9095, 0.5171, 0.8687, 0.5489, 0.8649, 0.5408, 0.8649, 0.5408, 0.8687, 0.5489, 0.8233, 0.5709, 0.8209, 0.5621, 0.8209, 0.5621, 0.8233, 0.5709, 0.7751, 0.5821, 0.7742, 0.5729, 0.7742, 0.5729, 0.7751, 0.5821, 0.7259, 0.5821, 0.7266, 0.5729, 0.7266, 0.5729, 0.7259, 0.5821, 0.6777, 0.5709, 0.6799, 0.5621, 0.6799, 0.5621, 0.6777, 0.5709, 0.6323, 0.5489, 0.6359, 0.5408, 0.6359, 0.5408, 0.6323, 0.5489, 0.5914, 0.5171, 0.5964, 0.51, 0.5964, 0.51, 0.5914, 0.5171, 0.5567, 0.4766, 0.5627, 0.4707, 0.5627, 0.4707, 0.5567, 0.4766, 0.5294, 0.4289, 0.5363, 0.4246, 0.5363, 0.4246, 0.5294, 0.4289, 0.5106, 0.3759, 0.518, 0.3733, 0.6309, 0.3653, 0.5914, 0.39, 0.5779, 0.352, 0.6208, 0.3368, 0.6456, 0.391, 0.611, 0.4242, 0.5914, 0.39, 0.6309, 0.3653, 0.6644, 0.4129, 0.636, 0.4533, 0.611, 0.4242, 0.6456, 0.391, 0.6864, 0.43, 0.6653, 0.4762, 0.636, 0.4533, 0.6644, 0.4129, 0.7109, 0.4419, 0.6979, 0.4919, 0.6653, 0.4762, 0.6864, 0.43, 0.7368, 0.4479, 0.7325, 0.5, 0.6979, 0.4919, 0.7109, 0.4419, 0.7633, 0.4479, 0.7678, 0.5, 0.7325, 0.5, 0.7368, 0.4479, 0.7893, 0.4419, 0.8024, 0.4919, 0.7678, 0.5, 0.7633, 0.4479, 0.8138, 0.43, 0.835, 0.4762, 0.8024, 0.4919, 0.7893, 0.4419, 0.8358, 0.4129, 0.8644, 0.4533, 0.835, 0.4762, 0.8138, 0.43, 0.8545, 0.391, 0.8893, 0.4242, 0.8644, 0.4533, 0.8358, 0.4129, 0.8693, 0.3653, 0.9089, 0.39, 0.8893, 0.4242, 0.8545, 0.391, 0.8794, 0.3368, 0.9224, 0.352, 0.9089, 0.39, 0.8693, 0.3653, 0.8846, 0.3065, 0.9293, 0.3116, 0.9224, 0.352, 0.8794, 0.3368, 0.8846, 0.2756, 0.9293, 0.2704, 0.9293, 0.3116, 0.8846, 0.3065, 0.8794, 0.2453, 0.9224, 0.2301, 0.9293, 0.2704, 0.8846, 0.2756, 0.8693, 0.2167, 0.9089, 0.1921, 0.9224, 0.2301, 0.8794, 0.2453, 0.8545, 0.191, 0.8893, 0.1578, 0.9089, 0.1921, 0.8693, 0.2167, 0.8358, 0.1692, 0.8644, 0.1287, 0.8893, 0.1578, 0.8545, 0.191, 0.8138, 0.152, 0.835, 0.1059, 0.8644, 0.1287, 0.8358, 0.1692, 0.7893, 0.1402, 0.8024, 0.09012, 0.835, 0.1059, 0.8138, 0.152, 0.7633, 0.1342, 0.7678, 0.0821, 0.8024, 0.09012, 0.7893, 0.1402, 0.7368, 0.1342, 0.7325, 0.0821, 0.7678, 0.0821, 0.7633, 0.1342, 0.7109, 0.1402, 0.6979, 0.09013, 0.7325, 0.0821, 0.7368, 0.1342, 0.6864, 0.152, 0.6653, 0.1059, 0.6979, 0.09013, 0.7109, 0.1402, 0.6644, 0.1692, 0.636, 0.1287, 0.6653, 0.1059, 0.6864, 0.152, 0.6456, 0.191, 0.611, 0.1578, 0.636, 0.1287, 0.6644, 0.1692, 0.6309, 0.2167, 0.5914, 0.1921, 0.611, 0.1578, 0.6456, 0.191, 0.6208, 0.2453, 0.5779, 0.2301, 0.5914, 0.1921, 0.6309, 0.2167, 0.6156, 0.2756, 0.5711, 0.2704, 0.5779, 0.2301, 0.6208, 0.2453, 0.6156, 0.3065, 0.5711, 0.3116, 0.5711, 0.2704, 0.6156, 0.2756, 0.6208, 0.3368, 0.5779, 0.352, 0.5711, 0.3116, 0.6156, 0.3065, 0.6952, 0.3104, 0.6208, 0.3368, 0.6156, 0.3065, 0.693, 0.2976, 0.693, 0.2976, 0.6156, 0.3065, 0.6156, 0.2756, 0.693, 0.2845, 0.693, 0.2845, 0.6156, 0.2756, 0.6208, 0.2453, 0.6952, 0.2716, 0.6952, 0.2716, 0.6208, 0.2453, 0.6309, 0.2167, 0.6995, 0.2595, 0.6995, 0.2595, 0.6309, 0.2167, 0.6456, 0.191, 0.7058, 0.2487, 0.7058, 0.2487, 0.6456, 0.191, 0.6644, 0.1692, 0.7137, 0.2394, 0.7137, 0.2394, 0.6644, 0.1692, 0.6864, 0.152, 0.723, 0.2321, 0.723, 0.2321, 0.6864, 0.152, 0.7109, 0.1402, 0.7334, 0.2271, 0.7334, 0.2271, 0.7109, 0.1402, 0.7368, 0.1342, 0.7444, 0.2246, 0.7444, 0.2246, 0.7368, 0.1342, 0.7633, 0.1342, 0.7556, 0.2246, 0.7556, 0.2246, 0.7633, 0.1342, 0.7893, 0.1402, 0.7666, 0.2271, 0.7666, 0.2271, 0.7893, 0.1402, 0.8138, 0.152, 0.777, 0.2321, 0.777, 0.2321, 0.8138, 0.152, 0.8358, 0.1692, 0.7863, 0.2394, 0.7863, 0.2394, 0.8358, 0.1692, 0.8545, 0.191, 0.7943, 0.2487, 0.7943, 0.2487, 0.8545, 0.191, 0.8693, 0.2167, 0.8005, 0.2595, 0.8005, 0.2595, 0.8693, 0.2167, 0.8794, 0.2453, 0.8048, 0.2716, 0.8048, 0.2716, 0.8794, 0.2453, 0.8846, 0.2756, 0.807, 0.2845, 0.807, 0.2845, 0.8846, 0.2756, 0.8846, 0.3065, 0.807, 0.2976, 0.807, 0.2976, 0.8846, 0.3065, 0.8794, 0.3368, 0.8048, 0.3104, 0.8048, 0.3104, 0.8794, 0.3368, 0.8693, 0.3653, 0.8005, 0.3225, 0.8005, 0.3225, 0.8693, 0.3653, 0.8545, 0.391, 0.7943, 0.3334, 0.7943, 0.3334, 0.8545, 0.391, 0.8358, 0.4129, 0.7863, 0.3426, 0.7863, 0.3426, 0.8358, 0.4129, 0.8138, 0.43, 0.777, 0.3499, 0.777, 0.3499, 0.8138, 0.43, 0.7893, 0.4419, 0.7666, 0.3549, 0.7666, 0.3549, 0.7893, 0.4419, 0.7633, 0.4479, 0.7556, 0.3575, 0.7556, 0.3575, 0.7633, 0.4479, 0.7368, 0.4479, 0.7444, 0.3575, 0.7444, 0.3575, 0.7368, 0.4479, 0.7109, 0.4419, 0.7334, 0.3549, 0.7334, 0.3549, 0.7109, 0.4419, 0.6864, 0.43, 0.723, 0.3499, 0.723, 0.3499, 0.6864, 0.43, 0.6644, 0.4129, 0.7137, 0.3426, 0.7137, 0.3426, 0.6644, 0.4129, 0.6456, 0.391, 0.7058, 0.3334, 0.7058, 0.3334, 0.6456, 0.391, 0.6309, 0.3653, 0.6995, 0.3225, 0.6995, 0.3225, 0.6309, 0.3653, 0.6208, 0.3368, 0.6952, 0.3104, 0.5914, 0.39, 0.5653, 0.4063, 0.5496, 0.362, 0.5779, 0.352, 0.611, 0.4242, 0.5882, 0.4462, 0.5653, 0.4063, 0.5914, 0.39, 0.636, 0.4533, 0.6172, 0.4801, 0.5882, 0.4462, 0.611, 0.4242, 0.6653, 0.4762, 0.6514, 0.5068, 0.6172, 0.4801, 0.636, 0.4533, 0.6979, 0.4919, 0.6894, 0.5251, 0.6514, 0.5068, 0.6653, 0.4762, 0.7325, 0.5, 0.7297, 0.5345, 0.6894, 0.5251, 0.6979, 0.4919, 0.7678, 0.5, 0.7708, 0.5345, 0.7297, 0.5345, 0.7325, 0.5, 0.8024, 0.4919, 0.8111, 0.5251, 0.7708, 0.5345, 0.7678, 0.5, 0.835, 0.4762, 0.8491, 0.5068, 0.8111, 0.5251, 0.8024, 0.4919, 0.8644, 0.4533, 0.8833, 0.4801, 0.8491, 0.5068, 0.835, 0.4762, 0.8893, 0.4242, 0.9124, 0.4462, 0.8833, 0.4801, 0.8644, 0.4533, 0.9089, 0.39, 0.9352, 0.4063, 0.9124, 0.4462, 0.8893, 0.4242, 0.9224, 0.352, 0.9509, 0.362, 0.9352, 0.4063, 0.9089, 0.39, 0.9293, 0.3116, 0.9589, 0.315, 0.9509, 0.362, 0.9224, 0.352, 0.9293, 0.2704, 0.9589, 0.2671, 0.9589, 0.315, 0.9293, 0.3116, 0.9224, 0.2301, 0.9509, 0.22, 0.9589, 0.2671, 0.9293, 0.2704, 0.9089, 0.1921, 0.9352, 0.1757, 0.9509, 0.22, 0.9224, 0.2301, 0.8893, 0.1578, 0.9124, 0.1359, 0.9352, 0.1757, 0.9089, 0.1921, 0.8644, 0.1287, 0.8833, 0.1019, 0.9124, 0.1359, 0.8893, 0.1578, 0.835, 0.1059, 0.8491, 0.0753, 0.8833, 0.1019, 0.8644, 0.1287, 0.8024, 0.09012, 0.8111, 0.05695, 0.8491, 0.0753, 0.835, 0.1059, 0.7678, 0.0821, 0.7708, 0.0476, 0.8111, 0.05695, 0.8024, 0.09012, 0.7325, 0.0821, 0.7297, 0.0476, 0.7708, 0.0476, 0.7678, 0.0821, 0.6979, 0.09013, 0.6894, 0.05695, 0.7297, 0.0476, 0.7325, 0.0821, 0.6653, 0.1059, 0.6514, 0.0753, 0.6894, 0.05695, 0.6979, 0.09013, 0.636, 0.1287, 0.6172, 0.1019, 0.6514, 0.0753, 0.6653, 0.1059, 0.611, 0.1578, 0.5882, 0.1359, 0.6172, 0.1019, 0.636, 0.1287, 0.5914, 0.1921, 0.5653, 0.1757, 0.5882, 0.1359, 0.611, 0.1578, 0.5779, 0.2301, 0.5496, 0.22, 0.5653, 0.1757, 0.5914, 0.1921, 0.5711, 0.2704, 0.5416, 0.2671, 0.5496, 0.22, 0.5779, 0.2301, 0.5711, 0.3116, 0.5416, 0.315, 0.5416, 0.2671, 0.5711, 0.2704, 0.5779, 0.352, 0.5496, 0.362, 0.5416, 0.315, 0.5711, 0.3116, 0.5473, 0.4176, 0.5363, 0.4246, 0.518, 0.3733, 0.5301, 0.369, 0.5724, 0.4614, 0.5627, 0.4707, 0.5363, 0.4246, 0.5473, 0.4176, 0.6043, 0.4986, 0.5964, 0.51, 0.5627, 0.4707, 0.5724, 0.4614, 0.6418, 0.5278, 0.6359, 0.5408, 0.5964, 0.51, 0.6043, 0.4986, 0.6835, 0.548, 0.6799, 0.5621, 0.6359, 0.5408, 0.6418, 0.5278, 0.7278, 0.5582, 0.7266, 0.5729, 0.6799, 0.5621, 0.6835, 0.548, 0.7729, 0.5582, 0.7742, 0.5729, 0.7266, 0.5729, 0.7278, 0.5582, 0.8172, 0.548, 0.8209, 0.5621, 0.7742, 0.5729, 0.7729, 0.5582, 0.8588, 0.5278, 0.8649, 0.5408, 0.8209, 0.5621, 0.8172, 0.548, 0.8964, 0.4986, 0.9045, 0.51, 0.8649, 0.5408, 0.8588, 0.5278, 0.9283, 0.4614, 0.9381, 0.4707, 0.9045, 0.51, 0.8964, 0.4986, 0.9533, 0.4176, 0.9646, 0.4246, 0.9381, 0.4707, 0.9283, 0.4614, 0.9706, 0.369, 0.9828, 0.3733, 0.9646, 0.4246, 0.9533, 0.4176, 0.9794, 0.3173, 0.9921, 0.3188, 0.9828, 0.3733, 0.9706, 0.369, 0.9794, 0.2647, 0.9921, 0.2633, 0.9921, 0.3188, 0.9794, 0.3173, 0.9706, 0.2131, 0.9828, 0.2088, 0.9921, 0.2633, 0.9794, 0.2647, 0.9533, 0.1645, 0.9646, 0.1575, 0.9828, 0.2088, 0.9706, 0.2131, 0.9283, 0.1207, 0.9381, 0.1113, 0.9646, 0.1575, 0.9533, 0.1645, 0.8964, 0.08347, 0.9045, 0.07208, 0.9381, 0.1113, 0.9283, 0.1207, 0.8588, 0.05423, 0.8649, 0.04123, 0.9045, 0.07208, 0.8964, 0.08347, 0.8172, 0.03408, 0.8209, 0.01998, 0.8649, 0.04123, 0.8588, 0.05423, 0.7729, 0.02381, 0.7742, 0.009152, 0.8209, 0.01998, 0.8172, 0.03408, 0.7278, 0.02381, 0.7266, 0.009153, 0.7742, 0.009152, 0.7729, 0.02381, 0.6835, 0.03408, 0.6799, 0.01999, 0.7266, 0.009153, 0.7278, 0.02381, 0.6418, 0.05423, 0.6359, 0.04123, 0.6799, 0.01999, 0.6835, 0.03408, 0.6043, 0.08347, 0.5964, 0.07208, 0.6359, 0.04123, 0.6418, 0.05423, 0.5724, 0.1207, 0.5627, 0.1113, 0.5964, 0.07208, 0.6043, 0.08347, 0.5473, 0.1645, 0.5363, 0.1575, 0.5627, 0.1113, 0.5724, 0.1207, 0.5301, 0.2131, 0.518, 0.2088, 0.5363, 0.1575, 0.5473, 0.1645, 0.5212, 0.2647, 0.5088, 0.2633, 0.518, 0.2088, 0.5301, 0.2131, 0.5212, 0.3173, 0.5088, 0.3188, 0.5088, 0.2633, 0.5212, 0.2647, 0.5301, 0.369, 0.518, 0.3733, 0.5088, 0.3188, 0.5212, 0.3173, 0.6491, 0.5843, 0.6549, 0.5821, 0.6516, 0.6261, 0.6458, 0.6279, 0.6458, 0.6279, 0.6516, 0.6261, 0.6491, 0.6767, 0.6434, 0.6779, 0.6434, 0.6779, 0.6491, 0.6767, 0.6476, 0.7318, 0.6419, 0.7325, 0.6419, 0.7325, 0.6476, 0.7318, 0.6471, 0.7893, 0.6414, 0.7894, 0.6414, 0.7894, 0.6471, 0.7893, 0.6476, 0.8471, 0.6419, 0.8465, 0.6419, 0.8465, 0.6476, 0.8471, 0.6491, 0.9028, 0.6434, 0.9017, 0.6434, 0.9017, 0.6491, 0.9028, 0.6516, 0.9544, 0.6458, 0.9528, 0.6458, 0.9528, 0.6516, 0.9544, 0.6549, 0.9999, 0.6491, 0.9978, 0.6879, 0.9977, 0.6818, 0.9999, 0.6813, 0.9558, 0.6874, 0.954, 0.6874, 0.954, 0.6813, 0.9558, 0.681, 0.9052, 0.687, 0.9039, 0.687, 0.9039, 0.681, 0.9052, 0.6808, 0.85, 0.6868, 0.8494, 0.6868, 0.8494, 0.6808, 0.85, 0.6807, 0.7925, 0.6867, 0.7924, 0.6867, 0.7924, 0.6807, 0.7925, 0.6808, 0.7347, 0.6868, 0.7353, 0.6868, 0.7353, 0.6808, 0.7347, 0.681, 0.679, 0.687, 0.6801, 0.687, 0.6801, 0.681, 0.679, 0.6813, 0.6275, 0.6874, 0.6291, 0.6874, 0.6291, 0.6813, 0.6275, 0.6818, 0.5821, 0.6879, 0.5842, 0.7005, 0.9978, 0.6945, 1.0, 0.6942, 0.9552, 0.7002, 0.9535, 0.7002, 0.9535, 0.6942, 0.9552, 0.694, 0.9041, 0.7, 0.9029, 0.7, 0.9029, 0.694, 0.9041, 0.6939, 0.8486, 0.6999, 0.848, 0.6999, 0.848, 0.6939, 0.8486, 0.6939, 0.7909, 0.6999, 0.7909, 0.6999, 0.7909, 0.6939, 0.7909, 0.6939, 0.7333, 0.6999, 0.7339, 0.6999, 0.7339, 0.6939, 0.7333, 0.694, 0.6779, 0.7, 0.6791, 0.7, 0.6791, 0.694, 0.6779, 0.6942, 0.6268, 0.7002, 0.6285, 0.7002, 0.6285, 0.6942, 0.6268, 0.6945, 0.5821, 0.7005, 0.5842, 0.6627, 0.5841, 0.6687, 0.5821, 0.6679, 0.6293, 0.662, 0.6308, 0.662, 0.6308, 0.6679, 0.6293, 0.6674, 0.6821, 0.6614, 0.6831, 0.6614, 0.6831, 0.6674, 0.6821, 0.667, 0.7386, 0.6611, 0.739, 0.6611, 0.739, 0.667, 0.7386, 0.6669, 0.7965, 0.661, 0.7963, 0.661, 0.7963, 0.6669, 0.7965, 0.667, 0.8536, 0.6611, 0.8528, 0.6611, 0.8528, 0.667, 0.8536, 0.6674, 0.9078, 0.6614, 0.9064, 0.6614, 0.9064, 0.6674, 0.9078, 0.6679, 0.9569, 0.662, 0.955, 0.662, 0.955, 0.6679, 0.9569, 0.6687, 0.999, 0.6627, 0.9967, 0.3692, 0.5511, 0.3659, 0.5441, 0.4058, 0.513, 0.4102, 0.5192, 0.3236, 0.5732, 0.3215, 0.5655, 0.3659, 0.5441, 0.3692, 0.5511, 0.2752, 0.5844, 0.2744, 0.5765, 0.3215, 0.5655, 0.3236, 0.5732, 0.2258, 0.5844, 0.2264, 0.5765, 0.2744, 0.5765, 0.2752, 0.5844, 0.1774, 0.5732, 0.1793, 0.5655, 0.2264, 0.5765, 0.2258, 0.5844, 0.1318, 0.5511, 0.135, 0.5441, 0.1793, 0.5655, 0.1774, 0.5732, 0.09082, 0.5192, 0.09506, 0.513, 0.135, 0.5441, 0.1318, 0.5511, 0.05593, 0.4785, 0.06112, 0.4734, 0.09506, 0.513, 0.09082, 0.5192, 0.02851, 0.4306, 0.03445, 0.4269, 0.06112, 0.4734, 0.05593, 0.4785, 0.009628, 0.3774, 0.01608, 0.3751, 0.03445, 0.4269, 0.02851, 0.4306, 5.732e-07, 0.321, 0.006711, 0.3202, 0.01608, 0.3751, 0.009628, 0.3774, 0.0, 0.2634, 0.00671, 0.2642, 0.006711, 0.3202, 5.732e-07, 0.321, 0.009626, 0.207, 0.01608, 0.2093, 0.00671, 0.2642, 0.0, 0.2634, 0.02851, 0.1538, 0.03445, 0.1575, 0.01608, 0.2093, 0.009626, 0.207, 0.05592, 0.1059, 0.06112, 0.111, 0.03445, 0.1575, 0.02851, 0.1538, 0.09081, 0.06523, 0.09506, 0.07139, 0.06112, 0.111, 0.05592, 0.1059, 0.1318, 0.03326, 0.135, 0.04028, 0.09506, 0.07139, 0.09081, 0.06523, 0.1774, 0.01123, 0.1793, 0.01886, 0.135, 0.04028, 0.1318, 0.03326, 0.2258, 0.0, 0.2264, 0.007932, 0.1793, 0.01886, 0.1774, 0.01123, 0.2752, 2.674e-08, 0.2744, 0.007932, 0.2264, 0.007932, 0.2258, 0.0, 0.3236, 0.01123, 0.3215, 0.01886, 0.2744, 0.007932, 0.2752, 2.674e-08, 0.3691, 0.03326, 0.3658, 0.04028, 0.3215, 0.01886, 0.3236, 0.01123, 0.4102, 0.06523, 0.4058, 0.07139, 0.3658, 0.04028, 0.3691, 0.03326, 0.4451, 0.1059, 0.4397, 0.111, 0.4058, 0.07139, 0.4102, 0.06523, 0.4725, 0.1538, 0.4664, 0.1575, 0.4397, 0.111, 0.4451, 0.1059, 0.4914, 0.207, 0.4847, 0.2093, 0.4664, 0.1575, 0.4725, 0.1538, 0.501, 0.2634, 0.4941, 0.2642, 0.4847, 0.2093, 0.4914, 0.207, 0.501, 0.321, 0.4941, 0.3202, 0.4941, 0.2642, 0.501, 0.2634, 0.4914, 0.3774, 0.4847, 0.3751, 0.4941, 0.3202, 0.501, 0.321, 0.4725, 0.4306, 0.4664, 0.4269, 0.4847, 0.3751, 0.4914, 0.3774, 0.4451, 0.4785, 0.4397, 0.4734, 0.4664, 0.4269, 0.4725, 0.4306, 0.4102, 0.5192, 0.4058, 0.513, 0.4397, 0.4734, 0.4451, 0.4785, 0.3985, 0.5027, 0.3891, 0.4895, 0.4194, 0.4541, 0.4308, 0.465, 0.4308, 0.465, 0.4194, 0.4541, 0.4432, 0.4125, 0.4562, 0.4206, 0.4562, 0.4206, 0.4432, 0.4125, 0.4596, 0.3663, 0.4738, 0.3713, 0.4738, 0.3713, 0.4596, 0.3663, 0.468, 0.3172, 0.4827, 0.3189, 0.4827, 0.3189, 0.468, 0.3172, 0.468, 0.2672, 0.4827, 0.2655, 0.4827, 0.2655, 0.468, 0.2672, 0.4596, 0.2181, 0.4738, 0.2131, 0.4738, 0.2131, 0.4596, 0.2181, 0.4432, 0.1719, 0.4562, 0.1638, 0.4562, 0.1638, 0.4432, 0.1719, 0.4194, 0.1303, 0.4308, 0.1194, 0.4308, 0.1194, 0.4194, 0.1303, 0.3891, 0.09491, 0.3984, 0.08167, 0.3984, 0.08167, 0.3891, 0.09491, 0.3534, 0.06712, 0.3604, 0.05201, 0.3604, 0.05201, 0.3534, 0.06712, 0.3138, 0.04797, 0.3181, 0.03158, 0.3181, 0.03158, 0.3138, 0.04797, 0.2717, 0.03821, 0.2732, 0.02116, 0.2732, 0.02116, 0.2717, 0.03821, 0.2288, 0.03821, 0.2274, 0.02116, 0.2274, 0.02116, 0.2288, 0.03821, 0.1867, 0.04797, 0.1825, 0.03158, 0.1825, 0.03158, 0.1867, 0.04797, 0.1471, 0.06712, 0.1403, 0.05201, 0.1403, 0.05201, 0.1471, 0.06712, 0.1114, 0.09491, 0.1022, 0.08167, 0.1022, 0.08167, 0.1114, 0.09491, 0.0811, 0.1303, 0.06984, 0.1194, 0.06984, 0.1194, 0.0811, 0.1303, 0.05727, 0.1719, 0.04441, 0.1638, 0.04441, 0.1638, 0.05727, 0.1719, 0.04085, 0.2181, 0.02689, 0.2131, 0.02689, 0.2131, 0.04085, 0.2181, 0.03249, 0.2672, 0.01796, 0.2655, 0.01796, 0.2655, 0.03249, 0.2672, 0.03249, 0.3172, 0.01796, 0.3189, 0.01796, 0.3189, 0.03249, 0.3172, 0.04086, 0.3663, 0.0269, 0.3713, 0.0269, 0.3713, 0.04086, 0.3663, 0.05727, 0.4125, 0.04441, 0.4206, 0.04441, 0.4206, 0.05727, 0.4125, 0.0811, 0.4541, 0.06984, 0.465, 0.06984, 0.465, 0.0811, 0.4541, 0.1114, 0.4895, 0.1022, 0.5027, 0.1022, 0.5027, 0.1114, 0.4895, 0.1471, 0.5173, 0.1403, 0.5324, 0.1403, 0.5324, 0.1471, 0.5173, 0.1867, 0.5365, 0.1826, 0.5528, 0.1826, 0.5528, 0.1867, 0.5365, 0.2288, 0.5462, 0.2274, 0.5632, 0.2274, 0.5632, 0.2288, 0.5462, 0.2717, 0.5462, 0.2732, 0.5632, 0.2732, 0.5632, 0.2717, 0.5462, 0.3138, 0.5365, 0.3181, 0.5528, 0.3181, 0.5528, 0.3138, 0.5365, 0.3534, 0.5173, 0.3604, 0.5324, 0.3604, 0.5324, 0.3534, 0.5173, 0.3891, 0.4895, 0.3985, 0.5027, 0.3756, 0.4705, 0.3589, 0.4469, 0.3827, 0.4192, 0.403, 0.4385, 0.403, 0.4385, 0.3827, 0.4192, 0.4014, 0.3866, 0.4245, 0.4009, 0.4245, 0.4009, 0.4014, 0.3866, 0.4142, 0.3503, 0.4393, 0.3591, 0.4393, 0.3591, 0.4142, 0.3503, 0.4208, 0.3118, 0.4469, 0.3148, 0.4469, 0.3148, 0.4208, 0.3118, 0.4208, 0.2726, 0.4469, 0.2696, 0.4469, 0.2696, 0.4208, 0.2726, 0.4142, 0.2341, 0.4393, 0.2253, 0.4393, 0.2253, 0.4142, 0.2341, 0.4014, 0.1979, 0.4245, 0.1835, 0.4245, 0.1835, 0.4014, 0.1979, 0.3827, 0.1653, 0.403, 0.1459, 0.403, 0.1459, 0.3827, 0.1653, 0.3589, 0.1375, 0.3756, 0.114, 0.3756, 0.114, 0.3589, 0.1375, 0.3309, 0.1157, 0.3433, 0.08887, 0.3433, 0.08887, 0.3309, 0.1157, 0.2999, 0.1007, 0.3075, 0.07157, 0.3075, 0.07157, 0.2999, 0.1007, 0.2669, 0.09308, 0.2695, 0.06275, 0.2695, 0.06275, 0.2669, 0.09308, 0.2333, 0.09308, 0.2308, 0.06275, 0.2308, 0.06275, 0.2333, 0.09308, 0.2003, 0.1007, 0.1928, 0.07157, 0.1928, 0.07157, 0.2003, 0.1007, 0.1692, 0.1157, 0.157, 0.08887, 0.157, 0.08887, 0.1692, 0.1157, 0.1412, 0.1375, 0.1248, 0.114, 0.1248, 0.114, 0.1412, 0.1375, 0.1175, 0.1653, 0.09736, 0.1459, 0.09736, 0.1459, 0.1175, 0.1653, 0.09878, 0.1979, 0.07583, 0.1835, 0.07583, 0.1835, 0.09878, 0.1979, 0.08591, 0.2341, 0.061, 0.2253, 0.061, 0.2253, 0.08591, 0.2341, 0.07935, 0.2726, 0.05344, 0.2696, 0.05344, 0.2696, 0.07935, 0.2726, 0.07935, 0.3118, 0.05344, 0.3148, 0.05344, 0.3148, 0.07935, 0.3118, 0.08592, 0.3503, 0.061, 0.3591, 0.061, 0.3591, 0.08592, 0.3503, 0.09878, 0.3866, 0.07583, 0.4009, 0.07583, 0.4009, 0.09878, 0.3866, 0.1175, 0.4192, 0.09736, 0.4385, 0.09736, 0.4385, 0.1175, 0.4192, 0.1412, 0.4469, 0.1248, 0.4705, 0.1248, 0.4705, 0.1412, 0.4469, 0.1692, 0.4687, 0.157, 0.4956, 0.157, 0.4956, 0.1692, 0.4687, 0.2003, 0.4837, 0.1928, 0.5129, 0.1928, 0.5129, 0.2003, 0.4837, 0.2333, 0.4914, 0.2308, 0.5217, 0.2308, 0.5217, 0.2333, 0.4914, 0.2669, 0.4914, 0.2695, 0.5217, 0.2695, 0.5217, 0.2669, 0.4914, 0.2999, 0.4837, 0.3075, 0.5129, 0.3075, 0.5129, 0.2999, 0.4837, 0.3309, 0.4687, 0.3433, 0.4956, 0.3433, 0.4956, 0.3309, 0.4687, 0.3589, 0.4469, 0.3756, 0.4705, 0.3074, 0.4176, 0.2778, 0.353, 0.2874, 0.3455, 0.3273, 0.4021, 0.2854, 0.4283, 0.2671, 0.3582, 0.2778, 0.353, 0.3074, 0.4176, 0.2619, 0.4337, 0.2557, 0.3608, 0.2671, 0.3582, 0.2854, 0.4283, 0.238, 0.4337, 0.2441, 0.3608, 0.2557, 0.3608, 0.2619, 0.4337, 0.2146, 0.4283, 0.2328, 0.3582, 0.2441, 0.3608, 0.238, 0.4337, 0.1925, 0.4176, 0.2221, 0.353, 0.2328, 0.3582, 0.2146, 0.4283, 0.1727, 0.4021, 0.2124, 0.3455, 0.2221, 0.353, 0.1925, 0.4176, 0.1558, 0.3824, 0.2042, 0.336, 0.2124, 0.3455, 0.1727, 0.4021, 0.1425, 0.3592, 0.1978, 0.3247, 0.2042, 0.336, 0.1558, 0.3824, 0.1334, 0.3335, 0.1934, 0.3122, 0.1978, 0.3247, 0.1425, 0.3592, 0.1287, 0.3062, 0.1911, 0.299, 0.1934, 0.3122, 0.1334, 0.3335, 0.1287, 0.2783, 0.1911, 0.2855, 0.1911, 0.299, 0.1287, 0.3062, 0.1334, 0.251, 0.1934, 0.2722, 0.1911, 0.2855, 0.1287, 0.2783, 0.1425, 0.2252, 0.1978, 0.2598, 0.1934, 0.2722, 0.1334, 0.251, 0.1558, 0.202, 0.2042, 0.2485, 0.1978, 0.2598, 0.1425, 0.2252, 0.1727, 0.1823, 0.2124, 0.239, 0.2042, 0.2485, 0.1558, 0.202, 0.1925, 0.1669, 0.2221, 0.2315, 0.2124, 0.239, 0.1727, 0.1823, 0.2146, 0.1562, 0.2328, 0.2263, 0.2221, 0.2315, 0.1925, 0.1669, 0.238, 0.1508, 0.2441, 0.2237, 0.2328, 0.2263, 0.2146, 0.1562, 0.2619, 0.1508, 0.2557, 0.2237, 0.2441, 0.2237, 0.238, 0.1508, 0.2854, 0.1562, 0.2671, 0.2263, 0.2557, 0.2237, 0.2619, 0.1508, 0.3074, 0.1669, 0.2778, 0.2315, 0.2671, 0.2263, 0.2854, 0.1562, 0.3273, 0.1823, 0.2874, 0.239, 0.2778, 0.2315, 0.3074, 0.1669, 0.3442, 0.202, 0.2956, 0.2485, 0.2874, 0.239, 0.3273, 0.1823, 0.3575, 0.2252, 0.302, 0.2598, 0.2956, 0.2485, 0.3442, 0.202, 0.3666, 0.251, 0.3064, 0.2722, 0.302, 0.2598, 0.3575, 0.2252, 0.3713, 0.2783, 0.3087, 0.2855, 0.3064, 0.2722, 0.3666, 0.251, 0.3713, 0.3062, 0.3087, 0.299, 0.3087, 0.2855, 0.3713, 0.2783, 0.3666, 0.3335, 0.3064, 0.3122, 0.3087, 0.299, 0.3713, 0.3062, 0.3575, 0.3592, 0.302, 0.3247, 0.3064, 0.3122, 0.3666, 0.3335, 0.3442, 0.3824, 0.2956, 0.336, 0.302, 0.3247, 0.3575, 0.3592, 0.3273, 0.4021, 0.2874, 0.3455, 0.2956, 0.336, 0.3442, 0.3824, 0.2481, 0.5856, 0.2521, 0.5844, 0.2516, 0.5957, 0.2472, 0.594, 0.3237, 0.6709, 0.3277, 0.6714, 0.3279, 0.6827, 0.3239, 0.6823, 0.3235, 0.6583, 0.3275, 0.659, 0.3277, 0.6714, 0.3237, 0.6709, 0.3234, 0.6449, 0.3282, 0.6448, 0.3275, 0.659, 0.3235, 0.6583, 0.3233, 0.6314, 0.3273, 0.6308, 0.3282, 0.6448, 0.3234, 0.6449, 0.3233, 0.6183, 0.3273, 0.6178, 0.3273, 0.6308, 0.3233, 0.6314, 0.3233, 0.6059, 0.3273, 0.6057, 0.3273, 0.6178, 0.3233, 0.6183, 0.3234, 0.5949, 0.3282, 0.5958, 0.3273, 0.6057, 0.3233, 0.6059, 0.3235, 0.5857, 0.3275, 0.5844, 0.3282, 0.5958, 0.3234, 0.5949, 0.3538, 0.5966, 0.3498, 0.5961, 0.3498, 0.5844, 0.3539, 0.5847, 0.3538, 0.6095, 0.3497, 0.6089, 0.3498, 0.5961, 0.3538, 0.5966, 0.3538, 0.623, 0.349, 0.6229, 0.3497, 0.6089, 0.3538, 0.6095, 0.3538, 0.6364, 0.3497, 0.6371, 0.349, 0.6229, 0.3538, 0.623, 0.3538, 0.6493, 0.3498, 0.6498, 0.3497, 0.6371, 0.3538, 0.6364, 0.3539, 0.6613, 0.3498, 0.6616, 0.3498, 0.6498, 0.3538, 0.6493, 0.3232, 0.5944, 0.3184, 0.5954, 0.3192, 0.5844, 0.3233, 0.5856, 0.3231, 0.6049, 0.319, 0.6047, 0.3184, 0.5954, 0.3232, 0.5944, 0.323, 0.617, 0.319, 0.6165, 0.319, 0.6047, 0.3231, 0.6049, 0.323, 0.6299, 0.3189, 0.6293, 0.319, 0.6165, 0.323, 0.617, 0.323, 0.6434, 0.3183, 0.6434, 0.3189, 0.6293, 0.323, 0.6299, 0.3231, 0.6568, 0.319, 0.6575, 0.3183, 0.6434, 0.323, 0.6434, 0.3232, 0.6697, 0.3191, 0.6702, 0.319, 0.6575, 0.3231, 0.6568, 0.3233, 0.6815, 0.3192, 0.6818, 0.3191, 0.6702, 0.3232, 0.6697, 0.2472, 0.6914, 0.252, 0.6904, 0.2521, 0.7014, 0.2481, 0.7002, 0.2464, 0.6808, 0.2503, 0.6811, 0.252, 0.6904, 0.2472, 0.6914, 0.2459, 0.6688, 0.2498, 0.6692, 0.2503, 0.6811, 0.2464, 0.6808, 0.2455, 0.6558, 0.2494, 0.6564, 0.2498, 0.6692, 0.2459, 0.6688, 0.2454, 0.6423, 0.2498, 0.643, 0.2494, 0.6564, 0.2455, 0.6558, 0.2455, 0.6289, 0.2488, 0.6291, 0.2498, 0.643, 0.2454, 0.6423, 0.2458, 0.6161, 0.2491, 0.6165, 0.2488, 0.6291, 0.2455, 0.6289, 0.2464, 0.6043, 0.2497, 0.6048, 0.2491, 0.6165, 0.2458, 0.6161, 0.2472, 0.594, 0.2516, 0.5957, 0.2497, 0.6048, 0.2464, 0.6043, 0.4026, 0.5844, 0.4025, 0.5887, 0.402, 0.5887, 0.4021, 0.5844, 0.08379, 0.5873, 0.0764, 0.5967, 0.07448, 0.5967, 0.08187, 0.5873, 0.357, 0.6196, 0.357, 0.6258, 0.3566, 0.6259, 0.3565, 0.6197, 0.3122, 0.5962, 0.3122, 0.6314, 0.3108, 0.6334, 0.3108, 0.5981, 0.156, 0.6233, 0.1623, 0.6349, 0.15, 0.6327, 0.1429, 0.6233, 0.5548, 0.6837, 0.533, 0.7092, 0.5215, 0.7116, 0.5432, 0.6879, 0.5522, 0.6677, 0.5532, 0.6719, 0.543, 0.6769, 0.542, 0.6726, 0.1623, 0.5844, 0.1565, 0.5968, 0.1433, 0.5962, 0.1508, 0.587, 0.5488, 0.6627, 0.5522, 0.6677, 0.542, 0.6726, 0.5366, 0.6686, 0.1565, 0.5968, 0.1551, 0.6101, 0.1419, 0.6097, 0.1433, 0.5962, 0.3183, 0.5844, 0.3183, 0.6196, 0.3122, 0.6314, 0.3122, 0.5962, 0.3383, 0.6122, 0.3384, 0.5844, 0.3448, 0.5963, 0.3448, 0.6242, 0.08681, 0.6103, 0.08795, 0.6238, 0.07638, 0.6239, 0.07524, 0.6103, 0.553, 0.6567, 0.5474, 0.6606, 0.5367, 0.6553, 0.5423, 0.6515, 0.09023, 0.6103, 0.09133, 0.6235, 0.08795, 0.6238, 0.08681, 0.6103, 0.09133, 0.6235, 0.09634, 0.636, 0.09537, 0.6331, 0.08795, 0.6238, 0.09634, 0.5844, 0.09136, 0.597, 0.08797, 0.5967, 0.09536, 0.5873, 0.5548, 0.6576, 0.5488, 0.6627, 0.5474, 0.6606, 0.553, 0.6567, 0.5569, 0.6406, 0.5579, 0.6492, 0.5561, 0.6483, 0.5546, 0.641, 0.556, 0.6533, 0.5548, 0.6576, 0.553, 0.6567, 0.5542, 0.6524, 0.3596, 0.6237, 0.359, 0.612, 0.3595, 0.612, 0.36, 0.6236, 0.1654, 0.6237, 0.1727, 0.633, 0.1708, 0.633, 0.1634, 0.6237, 0.4101, 0.5964, 0.4102, 0.5844, 0.4106, 0.5844, 0.4105, 0.5964, 0.1642, 0.6101, 0.1654, 0.6237, 0.1634, 0.6237, 0.1623, 0.6101, 0.08795, 0.6238, 0.09537, 0.6331, 0.08379, 0.6332, 0.07638, 0.6239, 0.5561, 0.6483, 0.5542, 0.6524, 0.5435, 0.6471, 0.5454, 0.6431, 0.09536, 0.5873, 0.08797, 0.5967, 0.0764, 0.5967, 0.08379, 0.5873, 0.5542, 0.6524, 0.553, 0.6567, 0.5423, 0.6515, 0.5435, 0.6471, 0.08797, 0.5967, 0.08681, 0.6103, 0.07524, 0.6103, 0.0764, 0.5967, 0.5546, 0.641, 0.5561, 0.6483, 0.5454, 0.6431, 0.5439, 0.6357, 0.3664, 0.6102, 0.3664, 0.5968, 0.3706, 0.5979, 0.3705, 0.6101, 0.5833, 0.7002, 0.587, 0.6987, 0.589, 0.7042, 0.5844, 0.7059, 0.06307, 0.5844, 0.06642, 0.5865, 0.06458, 0.5919, 0.06034, 0.5893, 0.5618, 0.626, 0.5583, 0.6282, 0.5548, 0.6212, 0.5591, 0.6185, 0.5625, 0.64, 0.5569, 0.6406, 0.552, 0.6265, 0.5583, 0.6282, 0.2256, 0.5844, 0.2193, 0.596, 0.2063, 0.596, 0.2136, 0.5866, 0.5659, 0.6377, 0.5625, 0.64, 0.5583, 0.6282, 0.5618, 0.626, 0.5696, 0.6363, 0.5659, 0.6377, 0.5618, 0.626, 0.5655, 0.6245, 0.5744, 0.6304, 0.5696, 0.6363, 0.5655, 0.6245, 0.5688, 0.6181, 0.2193, 0.596, 0.2184, 0.6093, 0.2054, 0.6096, 0.2063, 0.596, 0.5348, 0.6695, 0.5402, 0.6735, 0.5353, 0.6745, 0.5332, 0.6697, 0.367, 0.6216, 0.3664, 0.6102, 0.3705, 0.6101, 0.3706, 0.6202, 0.58, 0.7067, 0.5833, 0.7002, 0.5844, 0.7059, 0.5802, 0.7086, 0.05691, 0.5862, 0.06307, 0.5844, 0.06034, 0.5893, 0.05585, 0.5877, 0.593, 0.639, 0.5863, 0.6392, 0.5905, 0.6273, 0.5966, 0.6255, 0.2387, 0.6101, 0.2398, 0.6234, 0.2268, 0.6238, 0.2256, 0.6102, 0.298, 0.6314, 0.2973, 0.5947, 0.3044, 0.5844, 0.3044, 0.6196, 0.2398, 0.6234, 0.2454, 0.636, 0.2341, 0.6331, 0.2268, 0.6238, 0.2454, 0.5844, 0.2398, 0.5969, 0.2267, 0.5966, 0.2341, 0.5874, 0.5793, 0.636, 0.5744, 0.6304, 0.58, 0.6179, 0.5835, 0.6241, 0.1213, 0.5967, 0.1201, 0.6103, 0.1182, 0.6103, 0.1193, 0.5967, 0.6113, 0.6541, 0.606, 0.6501, 0.6078, 0.6493, 0.6132, 0.6532, 0.6044, 0.6755, 0.6057, 0.6712, 0.6075, 0.6721, 0.6062, 0.6764, 0.1287, 0.5873, 0.1213, 0.5967, 0.1193, 0.5967, 0.1267, 0.5873, 0.1115, 0.6102, 0.1126, 0.6235, 0.09943, 0.6239, 0.09829, 0.6103, 0.5947, 0.6508, 0.593, 0.6469, 0.6032, 0.642, 0.605, 0.6459, 0.5957, 0.6551, 0.5947, 0.6508, 0.605, 0.6459, 0.606, 0.6501, 0.1126, 0.6235, 0.1182, 0.636, 0.1067, 0.6332, 0.09943, 0.6239, 0.6005, 0.6607, 0.5957, 0.6551, 0.606, 0.6501, 0.6113, 0.6541, 0.1182, 0.5844, 0.1126, 0.597, 0.09944, 0.5967, 0.1067, 0.5874, 0.6025, 0.6796, 0.6044, 0.6755, 0.6062, 0.6764, 0.6043, 0.6804, 0.2931, 0.6217, 0.2931, 0.5864, 0.2942, 0.5844, 0.2942, 0.6197, 0.604, 0.687, 0.6025, 0.6796, 0.6043, 0.6804, 0.6058, 0.6878, 0.09943, 0.6239, 0.1067, 0.6332, 0.1048, 0.6332, 0.09748, 0.6239, 0.5924, 0.6828, 0.5923, 0.6747, 0.6025, 0.6796, 0.604, 0.687, 0.1344, 0.597, 0.1333, 0.6103, 0.1201, 0.6103, 0.1213, 0.5967, 0.1333, 0.6103, 0.1344, 0.6235, 0.1213, 0.6239, 0.1201, 0.6103, 0.6148, 0.7089, 0.5924, 0.6828, 0.604, 0.687, 0.6263, 0.7113, 0.5955, 0.6663, 0.6005, 0.6607, 0.6112, 0.6674, 0.6057, 0.6712, 0.1344, 0.6235, 0.14, 0.636, 0.1287, 0.6332, 0.1213, 0.6239, 0.4099, 0.6095, 0.4101, 0.5964, 0.4105, 0.5964, 0.4104, 0.6095, 0.1653, 0.5965, 0.1642, 0.6101, 0.1623, 0.6101, 0.1634, 0.5965, 0.4102, 0.6215, 0.4099, 0.6095, 0.4104, 0.6095, 0.4106, 0.6215, 0.1728, 0.5872, 0.1653, 0.5965, 0.1634, 0.5965, 0.1708, 0.5872, 0.1783, 0.5969, 0.1772, 0.6102, 0.1642, 0.6101, 0.1653, 0.5965, 0.5782, 0.6864, 0.582, 0.685, 0.5862, 0.6967, 0.5825, 0.6981, 0.2759, 0.6211, 0.2767, 0.5844, 0.2827, 0.5963, 0.2826, 0.6315, 0.5735, 0.6923, 0.5782, 0.6864, 0.5825, 0.6981, 0.5792, 0.7046, 0.1772, 0.6102, 0.1784, 0.6234, 0.1654, 0.6237, 0.1642, 0.6101, 0.5924, 0.6828, 0.6148, 0.7089, 0.6169, 0.7221, 0.596, 0.6961, 0.5423, 0.6515, 0.5367, 0.6553, 0.535, 0.6545, 0.5405, 0.6506, 0.2942, 0.6197, 0.2942, 0.5844, 0.2946, 0.5844, 0.2946, 0.6197, 0.3832, 0.6124, 0.3832, 0.5863, 0.3847, 0.5844, 0.3847, 0.6105, 0.5435, 0.6471, 0.5423, 0.6515, 0.5405, 0.6506, 0.5417, 0.6463, 0.2054, 0.5844, 0.1999, 0.5969, 0.187, 0.5965, 0.1943, 0.5872, 0.533, 0.7092, 0.5548, 0.6837, 0.5515, 0.697, 0.5312, 0.7223, 0.5735, 0.6923, 0.574, 0.7288, 0.5675, 0.7397, 0.568, 0.7046, 0.1999, 0.5969, 0.1988, 0.6102, 0.1859, 0.61, 0.187, 0.5965, 0.5686, 0.6867, 0.5735, 0.6923, 0.568, 0.7046, 0.5646, 0.6983, 0.565, 0.6855, 0.5686, 0.6867, 0.5646, 0.6983, 0.561, 0.6972, 0.5454, 0.6431, 0.5435, 0.6471, 0.5417, 0.6463, 0.5436, 0.6422, 0.187, 0.6236, 0.1943, 0.633, 0.1924, 0.6329, 0.1851, 0.6236, 0.3448, 0.6242, 0.3448, 0.5963, 0.3464, 0.5983, 0.3463, 0.6261, 0.1859, 0.61, 0.187, 0.6236, 0.1851, 0.6236, 0.184, 0.61, 0.5439, 0.6357, 0.5454, 0.6431, 0.5436, 0.6422, 0.5422, 0.6349, 0.359, 0.612, 0.359, 0.5863, 0.3595, 0.5863, 0.3595, 0.612, 0.2826, 0.6315, 0.2827, 0.5963, 0.2842, 0.5982, 0.2842, 0.6335, 0.187, 0.5965, 0.1859, 0.61, 0.184, 0.61, 0.1851, 0.5964, 0.3622, 0.6218, 0.3621, 0.5979, 0.3632, 0.5961, 0.3633, 0.62, 0.6057, 0.6712, 0.6112, 0.6674, 0.613, 0.6682, 0.6075, 0.6721, 0.606, 0.6501, 0.605, 0.6459, 0.6068, 0.645, 0.6078, 0.6493, 0.1201, 0.6103, 0.1213, 0.6239, 0.1193, 0.6239, 0.1182, 0.6103, 0.1067, 0.5874, 0.09944, 0.5967, 0.09749, 0.5968, 0.1048, 0.5874, 0.358, 0.6101, 0.358, 0.5844, 0.359, 0.5863, 0.359, 0.612, 0.605, 0.6459, 0.6032, 0.642, 0.6051, 0.6411, 0.6068, 0.645, 0.1213, 0.6239, 0.1287, 0.6332, 0.1267, 0.6332, 0.1193, 0.6239, 0.09944, 0.5967, 0.09829, 0.6103, 0.09634, 0.6103, 0.09749, 0.5968, 0.6032, 0.642, 0.6047, 0.6348, 0.6065, 0.634, 0.6051, 0.6411, 0.09829, 0.6103, 0.09943, 0.6239, 0.09748, 0.6239, 0.09634, 0.6103, 0.358, 0.5864, 0.358, 0.6216, 0.357, 0.6196, 0.357, 0.5844, 0.5655, 0.6245, 0.5618, 0.626, 0.5591, 0.6185, 0.5637, 0.6167, 0.3044, 0.6196, 0.3044, 0.5844, 0.3081, 0.5847, 0.3081, 0.6159, 0.5099, 0.6158, 0.5198, 0.6105, 0.5208, 0.6124, 0.5142, 0.6191, 0.5352, 0.7358, 0.5305, 0.7243, 0.5321, 0.7233, 0.5379, 0.7309, 0.02661, 0.5844, 0.03669, 0.5891, 0.03613, 0.5911, 0.02741, 0.5902, 0.5688, 0.6181, 0.5655, 0.6245, 0.5637, 0.6167, 0.5679, 0.6141, 0.5044, 0.6279, 0.5099, 0.6158, 0.5142, 0.6191, 0.5092, 0.6302, 0.5455, 0.7422, 0.5352, 0.7358, 0.5379, 0.7309, 0.5474, 0.7368, 0.01533, 0.588, 0.02661, 0.5844, 0.02741, 0.5902, 0.01707, 0.5935, 0.2614, 0.6227, 0.2596, 0.5957, 0.2634, 0.5953, 0.2649, 0.6196, 0.5011, 0.6409, 0.5044, 0.6279, 0.5092, 0.6302, 0.5061, 0.6422, 0.5567, 0.7461, 0.5455, 0.7422, 0.5474, 0.7368, 0.5576, 0.7404, 0.004867, 0.5941, 0.01533, 0.588, 0.01707, 0.5935, 0.007475, 0.5991, 0.4062, 0.5844, 0.4062, 0.5965, 0.4026, 0.5948, 0.4032, 0.5846, 0.5668, 0.7417, 0.5567, 0.7461, 0.5576, 0.7404, 0.5663, 0.7397, 0.0, 0.6055, 0.004867, 0.5941, 0.007475, 0.5991, 0.001493, 0.6066, 0.3706, 0.6099, 0.3713, 0.5844, 0.3749, 0.5876, 0.3743, 0.6106, 0.3108, 0.5981, 0.3108, 0.6334, 0.3081, 0.6311, 0.3081, 0.5998, 0.3818, 0.5863, 0.3818, 0.6215, 0.3791, 0.6192, 0.3791, 0.588, 0.2946, 0.6197, 0.2946, 0.5844, 0.2973, 0.5867, 0.2973, 0.6181, 0.5835, 0.6241, 0.58, 0.6179, 0.581, 0.6138, 0.5852, 0.6163, 0.5871, 0.6253, 0.5835, 0.6241, 0.5852, 0.6163, 0.5898, 0.6178, 0.5905, 0.6273, 0.5871, 0.6253, 0.5898, 0.6178, 0.594, 0.6204, 0.5966, 0.6255, 0.5905, 0.6273, 0.594, 0.6204, 0.5984, 0.6219, 0.0764, 0.5967, 0.07524, 0.6103, 0.07332, 0.6103, 0.07448, 0.5967, 0.4025, 0.5887, 0.4025, 0.5926, 0.4021, 0.5926, 0.402, 0.5887, 0.07524, 0.6103, 0.07638, 0.6239, 0.07446, 0.6239, 0.07332, 0.6103, 0.07638, 0.6239, 0.08379, 0.6332, 0.08187, 0.6332, 0.07446, 0.6239, 0.4025, 0.5926, 0.4026, 0.5998, 0.4021, 0.5997, 0.4021, 0.5926, 0.5366, 0.6686, 0.542, 0.6726, 0.5402, 0.6735, 0.5348, 0.6695, 0.357, 0.5844, 0.357, 0.6196, 0.3565, 0.6197, 0.3565, 0.5844, 0.542, 0.6726, 0.543, 0.6769, 0.5412, 0.6777, 0.5402, 0.6735, 0.543, 0.6769, 0.5447, 0.6808, 0.5429, 0.6816, 0.5412, 0.6777, 0.5515, 0.697, 0.5576, 0.6952, 0.5569, 0.6972, 0.5508, 0.699, 0.5447, 0.6808, 0.5432, 0.6879, 0.5414, 0.6888, 0.5429, 0.6816, 0.5576, 0.6952, 0.561, 0.6972, 0.5603, 0.6992, 0.5569, 0.6972, 0.2718, 0.6327, 0.2718, 0.5976, 0.2733, 0.5995, 0.2733, 0.6346, 0.3633, 0.62, 0.3632, 0.5961, 0.3637, 0.5962, 0.3638, 0.6201, 0.561, 0.6972, 0.5646, 0.6983, 0.5639, 0.7004, 0.5603, 0.6992, 0.3632, 0.5961, 0.3644, 0.5844, 0.3649, 0.5845, 0.3637, 0.5962, 0.5646, 0.6983, 0.568, 0.7046, 0.5673, 0.7066, 0.5639, 0.7004, 0.4109, 0.6213, 0.4108, 0.6093, 0.4113, 0.6093, 0.4114, 0.6213, 0.3958, 0.5861, 0.3958, 0.6115, 0.3942, 0.6099, 0.3942, 0.5844, 0.4108, 0.6093, 0.4106, 0.5962, 0.4111, 0.5962, 0.4113, 0.6093, 0.3874, 0.6122, 0.3874, 0.5863, 0.3889, 0.5844, 0.3889, 0.6102, 0.4106, 0.5962, 0.4109, 0.5844, 0.4114, 0.5844, 0.4111, 0.5962, 0.5792, 0.7046, 0.5825, 0.6981, 0.5833, 0.7002, 0.58, 0.7067, 0.1508, 0.587, 0.1433, 0.5962, 0.1414, 0.5961, 0.1489, 0.5869, 0.3992, 0.5855, 0.3992, 0.5929, 0.3987, 0.593, 0.3987, 0.5855, 0.5825, 0.6981, 0.5862, 0.6967, 0.587, 0.6987, 0.5833, 0.7002, 0.1433, 0.5962, 0.1419, 0.6097, 0.14, 0.6097, 0.1414, 0.5961, 0.3992, 0.5929, 0.3991, 0.5969, 0.3987, 0.5969, 0.3987, 0.593, 0.3832, 0.5844, 0.3832, 0.6196, 0.3818, 0.6215, 0.3818, 0.5863, 0.5862, 0.6967, 0.5897, 0.6944, 0.5904, 0.6965, 0.587, 0.6987, 0.1419, 0.6097, 0.1429, 0.6233, 0.1409, 0.6233, 0.14, 0.6097, 0.3991, 0.5969, 0.3992, 0.6012, 0.3987, 0.6013, 0.3987, 0.5969, 0.1943, 0.5872, 0.187, 0.5965, 0.1851, 0.5964, 0.1924, 0.5872, 0.1429, 0.6233, 0.15, 0.6327, 0.1481, 0.6327, 0.1409, 0.6233, 0.5897, 0.6944, 0.596, 0.6961, 0.5968, 0.6982, 0.5904, 0.6965, 0.2942, 0.6259, 0.2942, 0.6197, 0.2946, 0.6197, 0.2947, 0.626, 0.5661, 0.5829, 0.5679, 0.6141, 0.5637, 0.6167, 0.5574, 0.5823, 0.5574, 0.5823, 0.5637, 0.6167, 0.5591, 0.6185, 0.5471, 0.586, 0.5471, 0.586, 0.5591, 0.6185, 0.5548, 0.6212, 0.5377, 0.5919, 0.5377, 0.5919, 0.5548, 0.6212, 0.5502, 0.6229, 0.5319, 0.5996, 0.616, 0.5991, 0.5984, 0.6219, 0.594, 0.6204, 0.6102, 0.5915, 0.6102, 0.5915, 0.594, 0.6204, 0.5898, 0.6178, 0.6008, 0.5857, 0.6008, 0.5857, 0.5898, 0.6178, 0.5852, 0.6163, 0.5905, 0.5821, 0.5905, 0.5821, 0.5852, 0.6163, 0.581, 0.6138, 0.5818, 0.5827, 0.5065, 0.6708, 0.5332, 0.6697, 0.5353, 0.6745, 0.506, 0.6809, 0.506, 0.6809, 0.5353, 0.6745, 0.5366, 0.6799, 0.5091, 0.6929, 0.5091, 0.6929, 0.5366, 0.6799, 0.5388, 0.6848, 0.5141, 0.7039, 0.5141, 0.7039, 0.5388, 0.6848, 0.5402, 0.69, 0.5207, 0.7106, 0.5208, 0.6124, 0.5409, 0.6336, 0.5395, 0.6389, 0.5142, 0.6191, 0.5142, 0.6191, 0.5395, 0.6389, 0.5371, 0.644, 0.5092, 0.6302, 0.5092, 0.6302, 0.5371, 0.644, 0.5356, 0.6494, 0.5061, 0.6422, 0.5061, 0.6422, 0.5356, 0.6494, 0.5334, 0.6542, 0.5066, 0.6523, 0.5819, 0.7397, 0.5802, 0.7086, 0.5844, 0.7059, 0.5907, 0.7403, 0.5907, 0.7403, 0.5844, 0.7059, 0.589, 0.7042, 0.6009, 0.7367, 0.6009, 0.7367, 0.589, 0.7042, 0.5933, 0.7014, 0.6104, 0.7307, 0.6104, 0.7307, 0.5933, 0.7014, 0.5979, 0.6997, 0.6161, 0.7231, 0.5321, 0.7233, 0.5498, 0.7005, 0.5542, 0.7021, 0.5379, 0.7309, 0.5379, 0.7309, 0.5542, 0.7021, 0.5585, 0.7046, 0.5474, 0.7368, 0.5474, 0.7368, 0.5585, 0.7046, 0.5631, 0.7061, 0.5576, 0.7404, 0.5576, 0.7404, 0.5631, 0.7061, 0.5673, 0.7086, 0.5663, 0.7397, 0.03822, 0.6111, 0.05585, 0.5877, 0.06034, 0.5893, 0.04417, 0.6185, 0.04417, 0.6185, 0.06034, 0.5893, 0.06458, 0.5919, 0.05375, 0.6241, 0.05375, 0.6241, 0.06458, 0.5919, 0.06916, 0.5934, 0.06408, 0.6274, 0.06408, 0.6274, 0.06916, 0.5934, 0.07332, 0.5958, 0.07276, 0.6265, 0.03613, 0.5911, 0.03669, 0.6227, 0.03238, 0.6251, 0.02741, 0.5902, 0.02741, 0.5902, 0.03238, 0.6251, 0.02762, 0.6266, 0.01707, 0.5935, 0.01707, 0.5935, 0.02762, 0.6266, 0.02321, 0.6291, 0.007475, 0.5991, 0.007475, 0.5991, 0.02321, 0.6291, 0.01864, 0.6305, 0.001493, 0.6066, 0.5402, 0.6735, 0.5412, 0.6777, 0.5366, 0.6799, 0.5353, 0.6745, 0.5583, 0.6282, 0.552, 0.6265, 0.5502, 0.6229, 0.5548, 0.6212, 0.06642, 0.5865, 0.07004, 0.5877, 0.06916, 0.5934, 0.06458, 0.5919, 0.587, 0.6987, 0.5904, 0.6965, 0.5933, 0.7014, 0.589, 0.7042, 0.3664, 0.5968, 0.3664, 0.5844, 0.3706, 0.5865, 0.3706, 0.5979, 0.5412, 0.6777, 0.5429, 0.6816, 0.5388, 0.6848, 0.5366, 0.6799, 0.3347, 0.6314, 0.3347, 0.5961, 0.3383, 0.5998, 0.3383, 0.6311, 0.4021, 0.5926, 0.4021, 0.5997, 0.3994, 0.6008, 0.3992, 0.5956, 0.5904, 0.6965, 0.5968, 0.6982, 0.5979, 0.6997, 0.5933, 0.7014, 0.371, 0.6213, 0.3706, 0.6099, 0.3743, 0.6106, 0.3749, 0.6181, 0.5429, 0.6816, 0.5414, 0.6888, 0.5402, 0.69, 0.5388, 0.6848, 0.3565, 0.5844, 0.3565, 0.6197, 0.3539, 0.618, 0.3539, 0.5867, 0.2842, 0.6335, 0.2842, 0.5982, 0.2868, 0.5999, 0.2868, 0.6312, 0.2733, 0.6346, 0.2733, 0.5995, 0.2759, 0.6012, 0.2759, 0.6323, 0.2596, 0.5957, 0.261, 0.5844, 0.2649, 0.588, 0.2634, 0.5953, 0.3749, 0.6209, 0.3749, 0.6094, 0.3791, 0.6077, 0.3791, 0.6183, 0.3638, 0.6201, 0.3637, 0.5962, 0.3664, 0.5975, 0.3664, 0.6191, 0.3847, 0.6105, 0.3847, 0.5844, 0.3874, 0.5858, 0.3874, 0.6093, 0.3889, 0.6102, 0.3889, 0.5844, 0.3916, 0.5858, 0.3916, 0.6091, 0.3749, 0.6094, 0.3749, 0.5966, 0.3791, 0.596, 0.3791, 0.6077, 0.07332, 0.6284, 0.06325, 0.633, 0.06408, 0.6274, 0.07276, 0.6265, 0.6177, 0.7241, 0.6132, 0.7357, 0.6104, 0.7307, 0.6161, 0.7231, 0.5198, 0.7125, 0.5099, 0.7071, 0.5141, 0.7039, 0.5207, 0.7106, 0.3749, 0.5966, 0.3755, 0.5844, 0.3791, 0.5858, 0.3791, 0.596, 0.06325, 0.633, 0.05195, 0.6295, 0.05375, 0.6241, 0.06408, 0.6274, 0.6132, 0.7357, 0.6029, 0.7421, 0.6009, 0.7367, 0.6104, 0.7307, 0.5099, 0.7071, 0.5044, 0.6951, 0.5091, 0.6929, 0.5141, 0.7039, 0.05195, 0.6295, 0.04148, 0.6234, 0.04417, 0.6185, 0.05375, 0.6241, 0.6029, 0.7421, 0.5917, 0.7461, 0.5907, 0.7403, 0.6009, 0.7367, 0.5044, 0.6951, 0.501, 0.682, 0.506, 0.6809, 0.5091, 0.6929, 0.04148, 0.6234, 0.03669, 0.6121, 0.03822, 0.6111, 0.04417, 0.6185, 0.5917, 0.7461, 0.5814, 0.7418, 0.5819, 0.7397, 0.5907, 0.7403, 0.4099, 0.5844, 0.4099, 0.5961, 0.4069, 0.5958, 0.4062, 0.5857, 0.3987, 0.5855, 0.3987, 0.593, 0.3958, 0.5897, 0.3961, 0.5844, 0.5508, 0.699, 0.5569, 0.6972, 0.5542, 0.7021, 0.5498, 0.7005, 0.5422, 0.6349, 0.5436, 0.6422, 0.5395, 0.6389, 0.5409, 0.6336, 0.03324, 0.631, 0.02942, 0.6322, 0.02762, 0.6266, 0.03238, 0.6251, 0.5569, 0.6972, 0.5603, 0.6992, 0.5585, 0.7046, 0.5542, 0.7021, 0.3463, 0.6261, 0.3464, 0.5983, 0.349, 0.5995, 0.349, 0.6245, 0.02942, 0.6322, 0.02588, 0.6341, 0.02321, 0.6291, 0.02762, 0.6266, 0.5603, 0.6992, 0.5639, 0.7004, 0.5631, 0.7061, 0.5585, 0.7046, 0.5436, 0.6422, 0.5417, 0.6463, 0.5371, 0.644, 0.5395, 0.6389, 0.02588, 0.6341, 0.01968, 0.6321, 0.01864, 0.6305, 0.02321, 0.6291, 0.5639, 0.7004, 0.5673, 0.7066, 0.5673, 0.7086, 0.5631, 0.7061, 0.5417, 0.6463, 0.5405, 0.6506, 0.5356, 0.6494, 0.5371, 0.644, 0.3595, 0.612, 0.3595, 0.5863, 0.3621, 0.5874, 0.3621, 0.6106, 0.3942, 0.5844, 0.3942, 0.6099, 0.3917, 0.6091, 0.3916, 0.5861, 0.5405, 0.6506, 0.535, 0.6545, 0.5334, 0.6542, 0.5356, 0.6494])
me_cylinder.materials.append(mat_material_001)
me_cylinder.use_remesh_preserve_volume = False
me_cylinder.use_remesh_preserve_attributes = False
me_cylinder.use_mirror_vertex_groups = False
me_cylinder.update()

# ---- objects
ob_cylinder = bpy.data.objects.new('Cylinder', me_cylinder)
ob_lamp = bpy.data.objects.new('Lamp', light_lamp)
ob_camera = bpy.data.objects.new('Camera', cam_camera)

# ---- transforms, parenting, visibility, modifiers, constraints
ob_cylinder.location = (-0.01278, 0.0, -0.1689)
ob_cylinder.scale = (0.414, 0.414, 2.082)
ob_cylinder.lineart.crease_threshold = 0.0
ob_lamp.location = (4.364, 1.359, 5.265)
ob_lamp.rotation_euler = (0.6503, 0.05522, 1.866)
ob_lamp.lock_rotations_4d = False
ob_lamp.empty_display_type = 'ARROWS'
ob_lamp.color = (0.0, 0.0, 0.0, 0.0)
ob_lamp.lineart.crease_threshold = 0.0
ob_camera.location = (7.481, -6.508, 4.972)
ob_camera.rotation_euler = (1.109, 0.0, 0.8149)
ob_camera.lock_rotations_4d = False
ob_camera.empty_display_type = 'ARROWS'
ob_camera.color = (0.0, 0.0, 0.0, 0.0)
ob_camera.display_type = 'WIRE'
ob_camera.lineart.crease_threshold = 0.0

# ---- collection membership
col_collection_1.objects.link(ob_cylinder)
col_collection_1.objects.link(ob_lamp)
col_collection_1.objects.link(ob_camera)

# ---- scene / render settings (as saved in the file)
scene.camera = ob_camera
scene.frame_start = 1; scene.frame_end = 37; scene.frame_set(19)
scene.render.engine = 'BLENDER_EEVEE_NEXT'
scene.render.resolution_percentage = 50
scene.render.dither_intensity = 0.0
scene.cycles.use_denoising = False
scene.cycles.samples = 128
scene.cycles.sampling_pattern = 'TABULATED_SOBOL'
scene.cycles.light_sampling_threshold = 0.0
scene.cycles.use_adaptive_sampling = False
scene.cycles.use_light_tree = False
scene.cycles.blur_glossy = 0.0
scene.cycles.sample_clamp_indirect = 0.0
scene.view_settings.view_transform = 'Standard'
bpy.context.view_layer.update()
